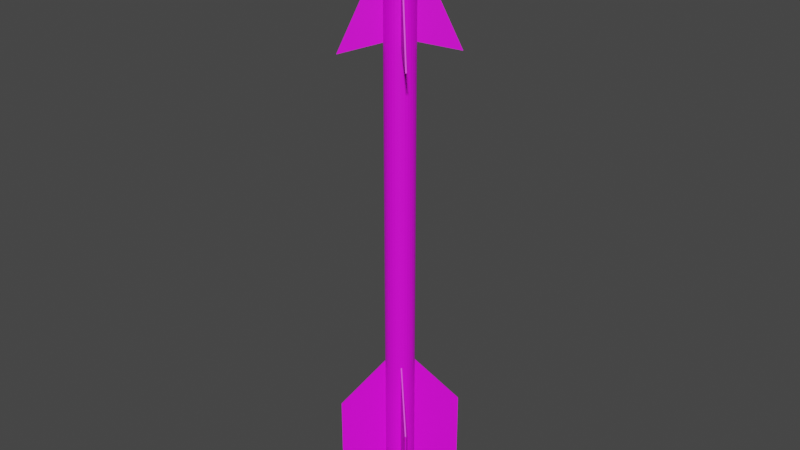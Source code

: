 # Source: MIM-72.blend  (saved by Blender 2.80.75; exported with 4.5.12 LTS)
import bpy
from mathutils import Matrix  # noqa: F401  (used for matrix-valued properties, if any)

bpy.ops.wm.read_factory_settings(use_empty=True)
scene = bpy.context.scene
scene.name = 'Scene'

# ---- collections
col_collection = bpy.data.collections.new('Collection'); scene.collection.children.link(col_collection)

# ---- images (referenced by path relative to the original .blend; pixels are not part of the script)
import os
ASSET_DIR = os.environ.get("B2B_ASSET_DIR", "")  # directory of the original .blend (textures are referenced by path, not embedded)
HERE = os.path.dirname(os.path.abspath(__file__))  # packed textures are extracted next to this script under _unpacked/

def load_image(name, relpath, width, height, colorspace="sRGB"):
    """Load a texture the original file referenced (path relative to the .blend, or extracted next to this script)."""
    p = next((c for c in (os.path.join(HERE, relpath), os.path.join(ASSET_DIR, relpath)) if relpath and os.path.exists(c)), "")
    if p:
        img = bpy.data.images.load(p, check_existing=True)
        img.name = name
    else:  # same state as the original file: an image datablock whose file is absent (Cycles renders it pink)
        img = bpy.data.images.new(name, width, height)
        img.source = "FILE"
        img.filepath = "//" + (relpath or name)
    img.colorspace_settings.name = colorspace
    return img
img_9m14malyutka_png = load_image('9M14Malyutka.png', '9M14Malyutka.png', 1024, 1024, 'sRGB')

# ---- materials (node trees are filled in below, after node groups)
mat_mim_72 = bpy.data.materials.new('MIM-72')
mat_mim_72.use_transparent_shadow = False

# ---- material node trees
mat_mim_72.use_nodes = True; mat_mim_72.node_tree.nodes.clear()
_N = mat_mim_72.node_tree.nodes; _L = mat_mim_72.node_tree.links
n0 = _N.new('ShaderNodeOutputMaterial'); n0.name = 'Material Output'; n0.location = (300, 300)
n1 = _N.new('ShaderNodeBsdfPrincipled'); n1.name = 'Principled BSDF'; n1.location = (10, 300)
n1.distribution = 'GGX'
n1.subsurface_method = 'BURLEY'
n1.inputs[3].default_value = 1.45
n1.inputs[27].default_value = (0.0, 0.0, 0.0, 1.0)
n1.inputs[28].default_value = 1.0
n2 = _N.new('ShaderNodeTexImage'); n2.name = 'Image Texture'; n2.location = (-280, 280)
n2.image = img_9m14malyutka_png
_L.new(n1.outputs[0], n0.inputs[0])
_L.new(n2.outputs[0], n1.inputs[0])
n0.is_active_output = True

# ---- world
world_world = bpy.data.worlds.new('World'); scene.world = world_world
world_world.use_nodes = True; world_world.node_tree.nodes.clear()
_N = world_world.node_tree.nodes; _L = world_world.node_tree.links
n0 = _N.new('ShaderNodeOutputWorld'); n0.name = 'World Output'; n0.location = (300, 300)
n1 = _N.new('ShaderNodeBackground'); n1.name = 'Background'; n1.location = (10, 300)
n1.inputs[0].default_value = (0.05088, 0.05088, 0.05088, 1.0)
_L.new(n1.outputs[0], n0.inputs[0])
n0.is_active_output = True
world_world.color = (0.05088, 0.05088, 0.05088)
world_world.use_sun_shadow = False
world_world.sun_shadow_jitter_overblur = 0.0

# ---- meshes
me_cylinder = bpy.data.meshes.new('Cylinder')
me_cylinder.from_pydata([(-2.541e-07, 1.0, -17.73), (-3.167e-07, 0.8345, 19.35), (0.1951, 0.9808, -17.73), (0.1628, 0.8185, 19.35), (0.3827, 0.9239, -17.73), (0.3194, 0.771, 19.35), (0.5556, 0.8315, -17.73), (0.4636, 0.6939, 19.35), (0.7071, 0.7071, -17.73), (0.5901, 0.5901, 19.35), (0.8315, 0.5556, -17.73), (0.6939, 0.4636, 19.35), (0.9239, 0.3827, -17.73), (0.771, 0.3194, 19.35), (0.9808, 0.1951, -17.73), (0.8185, 0.1628, 19.35), (1.0, -1.177e-06, -17.73), (0.8345, 1.446e-06, 19.35), (0.9808, -0.1951, -17.73), (0.8185, -0.1628, 19.35), (0.9239, -0.3827, -17.73), (0.771, -0.3194, 19.35), (0.8315, -0.5556, -17.73), (0.6939, -0.4636, 19.35), (0.7071, -0.7071, -17.73), (0.5901, -0.5901, 19.35), (0.5556, -0.8315, -17.73), (0.4636, -0.6939, 19.35), (0.3827, -0.9239, -17.73), (0.3194, -0.771, 19.35), (0.1951, -0.9808, -17.73), (0.1628, -0.8185, 19.35), (-5.8e-07, -1.0, -17.73), (-5.292e-07, -0.8345, 19.35), (-0.1951, -0.9808, -17.73), (-0.1628, -0.8185, 19.35), (-0.3827, -0.9239, -17.73), (-0.3194, -0.771, 19.35), (-0.5556, -0.8315, -17.73), (-0.4636, -0.6939, 19.35), (-0.7071, -0.7071, -17.73), (-0.5901, -0.5901, 19.35), (-0.8315, -0.5556, -17.73), (-0.6939, -0.4636, 19.35), (-0.9239, -0.3827, -17.73), (-0.771, -0.3194, 19.35), (-0.9808, -0.1951, -17.73), (-0.8185, -0.1628, 19.35), (-1.0, -2.871e-07, -17.73), (-0.8345, 2.209e-06, 19.35), (-0.9808, 0.1951, -17.73), (-0.8185, 0.1628, 19.35), (-0.9239, 0.3827, -17.73), (-0.771, 0.3194, 19.35), (-0.8315, 0.5556, -17.73), (-0.6939, 0.4636, 19.35), (-0.7071, 0.7071, -17.73), (-0.5901, 0.5901, 19.35), (-0.5556, 0.8315, -17.73), (-0.4636, 0.6939, 19.35), (-0.3827, 0.9239, -17.73), (-0.3194, 0.771, 19.35), (-0.1951, 0.9808, -17.73), (-0.1628, 0.8185, 19.35), (0.1951, 0.9808, 19.35), (-2.541e-07, 1.0, 19.35), (0.3827, 0.9239, 19.35), (0.5556, 0.8315, 19.35), (0.7071, 0.7071, 19.35), (0.8315, 0.5556, 19.35), (0.9239, 0.3827, 19.35), (0.9808, 0.1951, 19.35), (1.0, 1.471e-06, 19.35), (0.9808, -0.1951, 19.35), (0.9239, -0.3827, 19.35), (0.8315, -0.5556, 19.35), (0.7071, -0.7071, 19.35), (0.5556, -0.8315, 19.35), (0.3827, -0.9239, 19.35), (0.1951, -0.9808, 19.35), (-5.8e-07, -1.0, 19.35), (-0.1951, -0.9808, 19.35), (-0.3827, -0.9239, 19.35), (-0.5556, -0.8315, 19.35), (-0.7071, -0.7071, 19.35), (-0.8315, -0.5556, 19.35), (-0.9239, -0.3827, 19.35), (-0.9808, -0.1951, 19.35), (-1.0, 2.361e-06, 19.35), (-0.9808, 0.1951, 19.35), (-0.9239, 0.3827, 19.35), (-0.8315, 0.5556, 19.35), (-0.7071, 0.7071, 19.35), (-0.5556, 0.8315, 19.35), (-0.3827, 0.9239, 19.35), (-0.1951, 0.9808, 19.35), (0.08059, 0.4051, 16.45), (-2.735e-07, 0.4131, 16.45), (0.1581, 0.3816, 16.45), (0.2295, 0.3435, 16.45), (0.2921, 0.2921, 16.45), (0.3435, 0.2295, 16.45), (0.3816, 0.1581, 16.45), (0.4051, 0.08059, 16.45), (0.4131, 1.373e-06, 16.45), (0.4051, -0.08059, 16.45), (0.3816, -0.1581, 16.45), (0.3435, -0.2295, 16.45), (0.2921, -0.2921, 16.45), (0.2295, -0.3435, 16.45), (0.1581, -0.3816, 16.45), (0.08059, -0.4051, 16.45), (-2.873e-07, -0.4131, 16.45), (-0.08059, -0.4051, 16.45), (-0.1581, -0.3816, 16.45), (-0.2295, -0.3435, 16.45), (-0.2921, -0.2921, 16.45), (-0.3435, -0.2295, 16.45), (-0.3816, -0.1581, 16.45), (-0.4051, -0.08059, 16.45), (-0.4131, 1.821e-06, 16.45), (-0.4051, 0.08059, 16.45), (-0.3816, 0.1581, 16.45), (-0.3435, 0.2295, 16.45), (-0.2921, 0.2921, 16.45), (-0.2295, 0.3435, 16.45), (-0.1581, 0.3816, 16.45), (-0.08059, 0.4051, 16.45), (0.1628, 0.8185, 16.45), (-1.521e-07, 0.8345, 16.45), (0.3194, 0.771, 16.45), (0.4636, 0.6939, 16.45), (0.5901, 0.5901, 16.45), (0.6939, 0.4636, 16.45), (0.771, 0.3194, 16.45), (0.8185, 0.1628, 16.45), (0.8345, 1.449e-06, 16.45), (0.8185, -0.1628, 16.45), (0.771, -0.3194, 16.45), (0.6939, -0.4636, 16.45), (0.5901, -0.5901, 16.45), (0.4636, -0.6939, 16.45), (0.3194, -0.771, 16.45), (0.1628, -0.8185, 16.45), (-3.646e-07, -0.8345, 16.45), (-0.1628, -0.8185, 16.45), (-0.3194, -0.771, 16.45), (-0.4636, -0.6939, 16.45), (-0.5901, -0.5901, 16.45), (-0.6939, -0.4636, 16.45), (-0.771, -0.3194, 16.45), (-0.8185, -0.1628, 16.45), (-0.8345, 2.212e-06, 16.45), (-0.8185, 0.1628, 16.45), (-0.771, 0.3194, 16.45), (-0.6939, 0.4636, 16.45), (-0.5901, 0.5901, 16.45), (-0.4636, 0.6939, 16.45), (-0.3194, 0.771, 16.45), (-0.1628, 0.8185, 16.45), (0.1419, 0.7136, 19.3), (2.1e-06, 0.7276, 19.3), (0.2784, 0.6722, 19.3), (0.4042, 0.6049, 19.3), (0.5145, 0.5145, 19.3), (0.6049, 0.4042, 19.3), (0.6722, 0.2784, 19.3), (0.7136, 0.1419, 19.3), (0.7276, 1.248e-06, 19.3), (0.7136, -0.1419, 19.3), (0.6722, -0.2784, 19.3), (0.6049, -0.4042, 19.3), (0.5145, -0.5145, 19.3), (0.4042, -0.6049, 19.3), (0.2784, -0.6722, 19.3), (0.1419, -0.7136, 19.3), (2.127e-06, -0.7276, 19.3), (-0.1419, -0.7136, 19.3), (-0.2784, -0.6722, 19.3), (-0.4042, -0.6049, 19.3), (-0.5145, -0.5145, 19.3), (-0.6049, -0.4042, 19.3), (-0.6722, -0.2784, 19.3), (-0.7136, -0.1419, 19.3), (-0.7276, 2.023e-06, 19.3), (-0.7136, 0.1419, 19.3), (-0.6722, 0.2784, 19.3), (-0.6049, 0.4042, 19.3), (-0.5145, 0.5145, 19.3), (-0.4042, 0.6049, 19.3), (-0.2784, 0.6722, 19.3), (-0.1419, 0.7136, 19.3), (0.1534, 0.7714, 19.3), (2.146e-06, 0.7865, 19.3), (0.301, 0.7267, 19.3), (0.437, 0.654, 19.3), (0.5562, 0.5562, 19.3), (0.654, 0.437, 19.3), (0.7267, 0.301, 19.3), (0.7714, 0.1534, 19.3), (0.7865, 1.245e-06, 19.3), (0.7714, -0.1534, 19.3), (0.7267, -0.301, 19.3), (0.654, -0.437, 19.3), (0.5562, -0.5562, 19.3), (0.437, -0.654, 19.3), (0.301, -0.7267, 19.3), (0.1534, -0.7714, 19.3), (2.12e-06, -0.7865, 19.3), (-0.1534, -0.7714, 19.3), (-0.301, -0.7267, 19.3), (-0.437, -0.654, 19.3), (-0.5562, -0.5562, 19.3), (-0.654, -0.437, 19.3), (-0.7267, -0.301, 19.3), (-0.7714, -0.1534, 19.3), (-0.7865, 2.097e-06, 19.3), (-0.7714, 0.1534, 19.3), (-0.7267, 0.301, 19.3), (-0.654, 0.437, 19.3), (-0.5562, 0.5562, 19.3), (-0.437, 0.654, 19.3), (-0.301, 0.7267, 19.3), (-0.1534, 0.7714, 19.3), (0.09178, 0.4614, 17.59), (4.201e-07, 0.4704, 17.59), (0.18, 0.4346, 17.59), (0.2614, 0.3912, 17.59), (0.3327, 0.3327, 17.59), (0.3912, 0.2614, 17.59), (0.4346, 0.18, 17.59), (0.4614, 0.09178, 17.59), (0.4704, 1.342e-06, 17.59), (0.4614, -0.09178, 17.59), (0.4346, -0.18, 17.59), (0.3912, -0.2614, 17.59), (0.3327, -0.3327, 17.59), (0.2614, -0.3912, 17.59), (0.18, -0.4346, 17.59), (0.09178, -0.4614, 17.59), (4.376e-07, -0.4704, 17.59), (-0.09178, -0.4614, 17.59), (-0.18, -0.4346, 17.59), (-0.2614, -0.3912, 17.59), (-0.3327, -0.3327, 17.59), (-0.3912, -0.2614, 17.59), (-0.4346, -0.18, 17.59), (-0.4614, -0.09178, 17.59), (-0.4704, 1.843e-06, 17.59), (-0.4614, 0.09178, 17.59), (-0.4346, 0.18, 17.59), (-0.3912, 0.2614, 17.59), (-0.3327, 0.3327, 17.59), (-0.2614, 0.3912, 17.59), (-0.18, 0.4346, 17.59), (-0.09178, 0.4614, 17.59), (-1.017e-06, 0.5722, -20.36), (0.1116, 0.5612, -20.36), (0.219, 0.5286, -20.36), (0.3179, 0.4758, -20.36), (0.4046, 0.4046, -20.36), (0.4758, 0.3179, -20.36), (0.5286, 0.219, -20.36), (0.5612, 0.1116, -20.36), (0.5722, -1.088e-06, -20.36), (0.5612, -0.1116, -20.36), (0.5286, -0.219, -20.36), (0.4758, -0.3179, -20.36), (0.4046, -0.4046, -20.36), (0.3179, -0.4758, -20.36), (0.219, -0.5286, -20.36), (0.1116, -0.5612, -20.36), (-1.204e-06, -0.5722, -20.36), (-0.1116, -0.5612, -20.36), (-0.219, -0.5286, -20.36), (-0.3179, -0.4758, -20.36), (-0.4046, -0.4046, -20.36), (-0.4758, -0.3179, -20.36), (-0.5286, -0.219, -20.36), (-0.5612, -0.1116, -20.36), (-0.5722, -5.788e-07, -20.36), (-0.5612, 0.1116, -20.36), (-0.5286, 0.219, -20.36), (-0.4758, 0.3179, -20.36), (-0.4046, 0.4046, -20.36), (-0.3179, 0.4758, -20.36), (-0.219, 0.5286, -20.36), (-0.1116, 0.5612, -20.36), (-1.82e-06, 0.4731, -20.64), (0.09229, 0.464, -20.64), (0.181, 0.4371, -20.64), (0.2628, 0.3934, -20.64), (0.3345, 0.3345, -20.64), (0.3934, 0.2628, -20.64), (0.4371, 0.181, -20.64), (0.464, 0.09229, -20.64), (0.4731, -1.07e-06, -20.64), (0.464, -0.09229, -20.64), (0.4371, -0.181, -20.64), (0.3934, -0.2628, -20.64), (0.3345, -0.3345, -20.64), (0.2628, -0.3934, -20.64), (0.181, -0.4371, -20.64), (0.09229, -0.464, -20.64), (-1.974e-06, -0.4731, -20.64), (-0.0923, -0.464, -20.64), (-0.181, -0.4371, -20.64), (-0.2628, -0.3934, -20.64), (-0.3345, -0.3345, -20.64), (-0.3934, -0.2628, -20.64), (-0.4371, -0.181, -20.64), (-0.464, -0.09229, -20.64), (-0.4731, -6.485e-07, -20.64), (-0.464, 0.09229, -20.64), (-0.4371, 0.181, -20.64), (-0.3934, 0.2628, -20.64), (-0.3345, 0.3345, -20.64), (-0.2628, 0.3934, -20.64), (-0.181, 0.4371, -20.64), (-0.09229, 0.464, -20.64), (-1.01e-06, 0.3475, -20.83), (0.06778, 0.3408, -20.83), (0.133, 0.321, -20.83), (0.193, 0.2889, -20.83), (0.2457, 0.2457, -20.83), (0.2889, 0.193, -20.83), (0.321, 0.133, -20.83), (0.3408, 0.06778, -20.83), (0.3475, -1.049e-06, -20.83), (0.3408, -0.06779, -20.83), (0.321, -0.133, -20.83), (0.2889, -0.193, -20.83), (0.2457, -0.2457, -20.83), (0.193, -0.2889, -20.83), (0.133, -0.321, -20.83), (0.06778, -0.3408, -20.83), (-1.123e-06, -0.3475, -20.83), (-0.06779, -0.3408, -20.83), (-0.133, -0.321, -20.83), (-0.193, -0.2889, -20.83), (-0.2457, -0.2457, -20.83), (-0.2889, -0.193, -20.83), (-0.321, -0.133, -20.83), (-0.3408, -0.06779, -20.83), (-0.3475, -7.4e-07, -20.83), (-0.3408, 0.06778, -20.83), (-0.321, 0.133, -20.83), (-0.2889, 0.193, -20.83), (-0.2457, 0.2457, -20.83), (-0.193, 0.2889, -20.83), (-0.133, 0.321, -20.83), (-0.06779, 0.3408, -20.83), (-1.004e-06, 0.2172, -20.91), (0.04237, 0.213, -20.91), (0.08312, 0.2007, -20.91), (0.1207, 0.1806, -20.91), (0.1536, 0.1536, -20.91), (0.1806, 0.1207, -20.91), (0.2007, 0.08312, -20.91), (0.213, 0.04237, -20.91), (0.2172, -1.024e-06, -20.91), (0.213, -0.04238, -20.91), (0.2007, -0.08312, -20.91), (0.1806, -0.1207, -20.91), (0.1536, -0.1536, -20.91), (0.1207, -0.1806, -20.91), (0.08312, -0.2007, -20.91), (0.04237, -0.213, -20.91), (-1.075e-06, -0.2172, -20.91), (-0.04238, -0.213, -20.91), (-0.08312, -0.2007, -20.91), (-0.1207, -0.1806, -20.91), (-0.1536, -0.1536, -20.91), (-0.1806, -0.1207, -20.91), (-0.2007, -0.08312, -20.91), (-0.213, -0.04238, -20.91), (-0.2172, -8.31e-07, -20.91), (-0.213, 0.04237, -20.91), (-0.2007, 0.08312, -20.91), (-0.1806, 0.1207, -20.91), (-0.1536, 0.1536, -20.91), (-0.1207, 0.1806, -20.91), (-0.08312, 0.2007, -20.91), (-0.04238, 0.213, -20.91), (-9.957e-07, -9.623e-07, -20.95), (-0.9896, -0.04386, 9.429), (-4.025, -0.04386, 12.81), (-0.9896, -0.04386, 18.54), (-4.025, -0.04386, 18.54), (-0.9896, 0.04386, 9.429), (-4.025, 0.04386, 12.81), (-0.9896, 0.04386, 18.54), (-4.025, 0.04386, 18.54), (0.9896, -0.04386, 9.429), (4.025, -0.04386, 12.81), (0.9897, -0.04386, 18.54), (4.025, -0.04386, 18.54), (0.9896, 0.04386, 9.429), (4.025, 0.04386, 12.81), (0.9897, 0.04386, 18.54), (4.025, 0.04386, 18.54), (0.04386, -0.9896, 9.429), (0.04386, -4.025, 12.81), (0.04386, -0.9896, 18.54), (0.04386, -4.025, 18.54), (-0.04386, -0.9896, 9.429), (-0.04386, -4.025, 12.81), (-0.04385, -0.9896, 18.54), (-0.04385, -4.025, 18.54), (0.04386, 0.9896, 9.429), (0.04386, 4.025, 12.81), (0.04386, 0.9896, 18.54), (0.04386, 4.025, 18.54), (-0.04386, 0.9896, 9.429), (-0.04386, 4.025, 12.81), (-0.04385, 0.9896, 18.54), (-0.04385, 4.025, 18.54), (0.04414, -3.743, -12.2), (0.04414, -0.9716, -12.84), (0.04414, -0.9716, -17.73), (-0.04414, -3.743, -12.2), (-0.04414, -0.9716, -12.84), (-0.04414, -0.9716, -17.73), (0.04414, -1.293, -17.6), (-0.04414, -1.293, -17.6), (0.04414, 3.743, -12.2), (0.04414, 0.9716, -12.84), (0.04414, 0.9716, -17.73), (-0.04414, 3.743, -12.2), (-0.04414, 0.9716, -12.84), (-0.04414, 0.9716, -17.73), (0.04414, 1.293, -17.6), (-0.04414, 1.293, -17.6), (-3.743, -0.04414, -12.2), (-0.9716, -0.04414, -12.84), (-0.9716, -0.04414, -17.73), (-3.743, 0.04414, -12.2), (-0.9716, 0.04414, -12.84), (-0.9716, 0.04414, -17.73), (-1.293, -0.04414, -17.6), (-1.293, 0.04414, -17.6), (3.743, -0.04413, -12.2), (0.9716, -0.04414, -12.84), (0.9716, -0.04414, -17.73), (3.743, 0.04414, -12.2), (0.9716, 0.04414, -12.84), (0.9716, 0.04414, -17.73), (1.293, -0.04414, -17.6), (1.293, 0.04414, -17.6), (-2.541e-07, 1.0, 0.8091), (0.1951, 0.9808, 0.8091), (0.3827, 0.9239, 0.8091), (0.5556, 0.8315, 0.8091), (0.7071, 0.7071, 0.8091), (0.8315, 0.5556, 0.8091), (0.9239, 0.3827, 0.8091), (0.9808, 0.1951, 0.8091), (1.0, 1.469e-07, 0.8091), (0.9808, -0.1951, 0.8091), (0.9239, -0.3827, 0.8091), (0.8315, -0.5556, 0.8091), (0.7071, -0.7071, 0.8091), (0.5556, -0.8315, 0.8091), (0.3827, -0.9239, 0.8091), (0.1951, -0.9808, 0.8091), (-5.8e-07, -1.0, 0.8091), (-0.1951, -0.9808, 0.8091), (-0.3827, -0.9239, 0.8091), (-0.5556, -0.8315, 0.8091), (-0.7071, -0.7071, 0.8091), (-0.8315, -0.5556, 0.8091), (-0.9239, -0.3827, 0.8091), (-0.9808, -0.1951, 0.8091), (-1.0, 1.037e-06, 0.8091), (-0.9808, 0.1951, 0.8091), (-0.9239, 0.3827, 0.8091), (-0.8315, 0.5556, 0.8091), (-0.7071, 0.7071, 0.8091), (-0.5556, 0.8315, 0.8091), (-0.3827, 0.9239, 0.8091), (-0.1951, 0.9808, 0.8091), (0.1951, 0.9808, -8.46), (0.3827, 0.9239, -8.46), (0.5556, 0.8315, -8.46), (0.7071, 0.7071, -8.46), (0.8315, 0.5556, -8.46), (0.9239, 0.3827, -8.46), (0.9808, 0.1951, -8.46), (1.0, -5.152e-07, -8.46), (0.9808, -0.1951, -8.46), (0.9239, -0.3827, -8.46), (0.8315, -0.5556, -8.46), (0.7071, -0.7071, -8.46), (0.5556, -0.8315, -8.46), (0.3827, -0.9239, -8.46), (0.1951, -0.9808, -8.46), (-5.8e-07, -1.0, -8.46), (-0.1951, -0.9808, -8.46), (-0.3827, -0.9239, -8.46), (-0.5556, -0.8315, -8.46), (-0.7071, -0.7071, -8.46), (-0.8315, -0.5556, -8.46), (-0.9239, -0.3827, -8.46), (-0.9808, -0.1951, -8.46), (-1.0, 3.749e-07, -8.46), (-0.9808, 0.1951, -8.46), (-0.9239, 0.3827, -8.46), (-0.8315, 0.5556, -8.46), (-0.7071, 0.7071, -8.46), (-0.5556, 0.8315, -8.46), (-0.3827, 0.9239, -8.46), (-0.1951, 0.9808, -8.46), (-2.541e-07, 1.0, -8.46), (0.1951, 0.9808, -13.09), (0.3827, 0.9239, -13.09), (0.5556, 0.8315, -13.09), (0.7071, 0.7071, -13.09), (0.8315, 0.5556, -13.09), (0.9239, 0.3827, -13.09), (0.9808, 0.1951, -13.09), (1.0, -8.462e-07, -13.09), (0.9808, -0.1951, -13.09), (0.9239, -0.3827, -13.09), (0.8315, -0.5556, -13.09), (0.7071, -0.7071, -13.09), (0.5556, -0.8315, -13.09), (0.3827, -0.9239, -13.09), (0.1951, -0.9808, -13.09), (-5.8e-07, -1.0, -13.09), (-0.1951, -0.9808, -13.09), (-0.3827, -0.9239, -13.09), (-0.5556, -0.8315, -13.09), (-0.7071, -0.7071, -13.09), (-0.8315, -0.5556, -13.09), (-0.9239, -0.3827, -13.09), (-0.9808, -0.1951, -13.09), (-1.0, 4.388e-08, -13.09), (-0.9808, 0.1951, -13.09), (-0.9239, 0.3827, -13.09), (-0.8315, 0.5556, -13.09), (-0.7071, 0.7071, -13.09), (-0.5556, 0.8315, -13.09), (-0.3827, 0.9239, -13.09), (-0.1951, 0.9808, -13.09), (-2.541e-07, 1.0, -13.09), (-2.541e-07, 1.0, -11.84), (0.1951, 0.9808, -11.84), (0.3827, 0.9239, -11.84), (0.5556, 0.8315, -11.84), (0.7071, 0.7071, -11.84), (0.8315, 0.5556, -11.84), (0.9239, 0.3827, -11.84), (0.9808, 0.1951, -11.84), (1.0, -7.568e-07, -11.84), (0.9808, -0.1951, -11.84), (0.9239, -0.3827, -11.84), (0.8315, -0.5556, -11.84), (0.7071, -0.7071, -11.84), (0.5556, -0.8315, -11.84), (0.3827, -0.9239, -11.84), (0.1951, -0.9808, -11.84), (-5.8e-07, -1.0, -11.84), (-0.1951, -0.9808, -11.84), (-0.3827, -0.9239, -11.84), (-0.5556, -0.8315, -11.84), (-0.7071, -0.7071, -11.84), (-0.8315, -0.5556, -11.84), (-0.9239, -0.3827, -11.84), (-0.9808, -0.1951, -11.84), (-1.0, 1.333e-07, -11.84), (-0.9808, 0.1951, -11.84), (-0.9239, 0.3827, -11.84), (-0.8315, 0.5556, -11.84), (-0.7071, 0.7071, -11.84), (-0.5556, 0.8315, -11.84), (-0.3827, 0.9239, -11.84), (-0.1951, 0.9808, -11.84), (-2.541e-07, 1.0, -9.993), (0.1951, 0.9808, -9.993), (0.3827, 0.9239, -9.993), (0.5556, 0.8315, -9.993), (0.7071, 0.7071, -9.993), (0.8315, 0.5556, -9.993), (0.9239, 0.3827, -9.993), (0.9808, 0.1951, -9.993), (1.0, -6.247e-07, -9.993), (0.9808, -0.1951, -9.993), (0.9239, -0.3827, -9.993), (0.8315, -0.5556, -9.993), (0.7071, -0.7071, -9.993), (0.5556, -0.8315, -9.993), (0.3827, -0.9239, -9.993), (0.1951, -0.9808, -9.993), (-5.8e-07, -1.0, -9.993), (-0.1951, -0.9808, -9.993), (-0.3827, -0.9239, -9.993), (-0.5556, -0.8315, -9.993), (-0.7071, -0.7071, -9.993), (-0.8315, -0.5556, -9.993), (-0.9239, -0.3827, -9.993), (-0.9808, -0.1951, -9.993), (-1.0, 2.654e-07, -9.993), (-0.9808, 0.1951, -9.993), (-0.9239, 0.3827, -9.993), (-0.8315, 0.5556, -9.993), (-0.7071, 0.7071, -9.993), (-0.5556, 0.8315, -9.993), (-0.3827, 0.9239, -9.993), (-0.1951, 0.9808, -9.993), (0.1951, 0.9808, -10.92), (0.3827, 0.9239, -10.92), (0.5556, 0.8315, -10.92), (0.7071, 0.7071, -10.92), (0.8315, 0.5556, -10.92), (0.9239, 0.3827, -10.92), (0.9808, 0.1951, -10.92), (1.0, -6.907e-07, -10.92), (0.9808, -0.1951, -10.92), (0.9239, -0.3827, -10.92), (0.8315, -0.5556, -10.92), (0.7071, -0.7071, -10.92), (0.5556, -0.8315, -10.92), (0.3827, -0.9239, -10.92), (0.1951, -0.9808, -10.92), (-5.8e-07, -1.0, -10.92), (-0.1951, -0.9808, -10.92), (-0.3827, -0.9239, -10.92), (-0.5556, -0.8315, -10.92), (-0.7071, -0.7071, -10.92), (-0.8315, -0.5556, -10.92), (-0.9239, -0.3827, -10.92), (-0.9808, -0.1951, -10.92), (-1.0, 1.994e-07, -10.92), (-0.9808, 0.1951, -10.92), (-0.9239, 0.3827, -10.92), (-0.8315, 0.5556, -10.92), (-0.7071, 0.7071, -10.92), (-0.5556, 0.8315, -10.92), (-0.3827, 0.9239, -10.92), (-0.1951, 0.9808, -10.92), (-2.541e-07, 1.0, -10.92)], [], [(449, 65, 64, 450), (450, 64, 66, 451), (451, 66, 67, 452), (452, 67, 68, 453), (453, 68, 69, 454), (454, 69, 70, 455), (455, 70, 71, 456), (456, 71, 72, 457), (457, 72, 73, 458), (458, 73, 74, 459), (459, 74, 75, 460), (460, 75, 76, 461), (461, 76, 77, 462), (462, 77, 78, 463), (463, 78, 79, 464), (464, 79, 80, 465), (465, 80, 81, 466), (466, 81, 82, 467), (467, 82, 83, 468), (468, 83, 84, 469), (469, 84, 85, 470), (470, 85, 86, 471), (471, 86, 87, 472), (472, 87, 88, 473), (473, 88, 89, 474), (474, 89, 90, 475), (475, 90, 91, 476), (476, 91, 92, 477), (477, 92, 93, 478), (478, 93, 94, 479), (13, 11, 133, 134), (479, 94, 95, 480), (480, 95, 65, 449), (1, 3, 64, 65), (3, 5, 66, 64), (5, 7, 67, 66), (7, 9, 68, 67), (9, 11, 69, 68), (11, 13, 70, 69), (13, 15, 71, 70), (15, 17, 72, 71), (17, 19, 73, 72), (19, 21, 74, 73), (21, 23, 75, 74), (23, 25, 76, 75), (25, 27, 77, 76), (27, 29, 78, 77), (29, 31, 79, 78), (31, 33, 80, 79), (33, 35, 81, 80), (35, 37, 82, 81), (37, 39, 83, 82), (39, 41, 84, 83), (41, 43, 85, 84), (43, 45, 86, 85), (45, 47, 87, 86), (47, 49, 88, 87), (49, 51, 89, 88), (51, 53, 90, 89), (53, 55, 91, 90), (55, 57, 92, 91), (57, 59, 93, 92), (59, 61, 94, 93), (61, 63, 95, 94), (63, 1, 65, 95), (108, 107, 203, 204), (41, 39, 147, 148), (15, 13, 134, 135), (43, 41, 148, 149), (17, 15, 135, 136), (45, 43, 149, 150), (19, 17, 136, 137), (47, 45, 150, 151), (21, 19, 137, 138), (49, 47, 151, 152), (23, 21, 138, 139), (51, 49, 152, 153), (25, 23, 139, 140), (53, 51, 153, 154), (27, 25, 140, 141), (55, 53, 154, 155), (29, 27, 141, 142), (3, 1, 129, 128), (57, 55, 155, 156), (31, 29, 142, 143), (5, 3, 128, 130), (59, 57, 156, 157), (33, 31, 143, 144), (7, 5, 130, 131), (61, 59, 157, 158), (35, 33, 144, 145), (9, 7, 131, 132), (63, 61, 158, 159), (37, 35, 145, 146), (11, 9, 132, 133), (1, 63, 159, 129), (39, 37, 146, 147), (97, 96, 128, 129), (96, 98, 130, 128), (98, 99, 131, 130), (99, 100, 132, 131), (100, 101, 133, 132), (101, 102, 134, 133), (102, 103, 135, 134), (103, 104, 136, 135), (104, 105, 137, 136), (105, 106, 138, 137), (106, 107, 139, 138), (107, 108, 140, 139), (108, 109, 141, 140), (109, 110, 142, 141), (110, 111, 143, 142), (111, 112, 144, 143), (112, 113, 145, 144), (113, 114, 146, 145), (114, 115, 147, 146), (115, 116, 148, 147), (116, 117, 149, 148), (117, 118, 150, 149), (118, 119, 151, 150), (119, 120, 152, 151), (120, 121, 153, 152), (121, 122, 154, 153), (122, 123, 155, 154), (123, 124, 156, 155), (124, 125, 157, 156), (125, 126, 158, 157), (126, 127, 159, 158), (127, 97, 129, 159), (178, 177, 241, 242), (122, 121, 217, 218), (109, 108, 204, 205), (123, 122, 218, 219), (110, 109, 205, 206), (96, 97, 193, 192), (124, 123, 219, 220), (111, 110, 206, 207), (98, 96, 192, 194), (125, 124, 220, 221), (112, 111, 207, 208), (99, 98, 194, 195), (126, 125, 221, 222), (113, 112, 208, 209), (100, 99, 195, 196), (127, 126, 222, 223), (114, 113, 209, 210), (101, 100, 196, 197), (97, 127, 223, 193), (115, 114, 210, 211), (102, 101, 197, 198), (116, 115, 211, 212), (103, 102, 198, 199), (117, 116, 212, 213), (104, 103, 199, 200), (118, 117, 213, 214), (105, 104, 200, 201), (119, 118, 214, 215), (106, 105, 201, 202), (120, 119, 215, 216), (107, 106, 202, 203), (121, 120, 216, 217), (161, 160, 192, 193), (160, 162, 194, 192), (162, 163, 195, 194), (163, 164, 196, 195), (164, 165, 197, 196), (165, 166, 198, 197), (166, 167, 199, 198), (167, 168, 200, 199), (168, 169, 201, 200), (169, 170, 202, 201), (170, 171, 203, 202), (171, 172, 204, 203), (172, 173, 205, 204), (173, 174, 206, 205), (174, 175, 207, 206), (175, 176, 208, 207), (176, 177, 209, 208), (177, 178, 210, 209), (178, 179, 211, 210), (179, 180, 212, 211), (180, 181, 213, 212), (181, 182, 214, 213), (182, 183, 215, 214), (183, 184, 216, 215), (184, 185, 217, 216), (185, 186, 218, 217), (186, 187, 219, 218), (187, 188, 220, 219), (188, 189, 221, 220), (189, 190, 222, 221), (190, 191, 223, 222), (191, 161, 193, 223), (224, 225, 255, 254, 253, 252, 251, 250, 249, 248, 247, 246, 245, 244, 243, 242, 241, 240, 239, 238, 237, 236, 235, 234, 233, 232, 231, 230, 229, 228, 227, 226), (165, 164, 228, 229), (161, 191, 255, 225), (179, 178, 242, 243), (166, 165, 229, 230), (180, 179, 243, 244), (167, 166, 230, 231), (181, 180, 244, 245), (168, 167, 231, 232), (182, 181, 245, 246), (169, 168, 232, 233), (183, 182, 246, 247), (170, 169, 233, 234), (184, 183, 247, 248), (171, 170, 234, 235), (185, 184, 248, 249), (172, 171, 235, 236), (186, 185, 249, 250), (173, 172, 236, 237), (187, 186, 250, 251), (174, 173, 237, 238), (160, 161, 225, 224), (188, 187, 251, 252), (175, 174, 238, 239), (162, 160, 224, 226), (189, 188, 252, 253), (176, 175, 239, 240), (163, 162, 226, 227), (190, 189, 253, 254), (177, 176, 240, 241), (164, 163, 227, 228), (191, 190, 254, 255), (8, 10, 261, 260), (271, 272, 304, 303), (26, 28, 270, 269), (44, 46, 279, 278), (0, 2, 257, 256), (62, 0, 256, 287), (18, 20, 266, 265), (36, 38, 275, 274), (54, 56, 284, 283), (10, 12, 262, 261), (28, 30, 271, 270), (46, 48, 280, 279), (2, 4, 258, 257), (20, 22, 267, 266), (38, 40, 276, 275), (56, 58, 285, 284), (12, 14, 263, 262), (30, 32, 272, 271), (48, 50, 281, 280), (4, 6, 259, 258), (22, 24, 268, 267), (40, 42, 277, 276), (58, 60, 286, 285), (14, 16, 264, 263), (32, 34, 273, 272), (50, 52, 282, 281), (6, 8, 260, 259), (24, 26, 269, 268), (42, 44, 278, 277), (60, 62, 287, 286), (16, 18, 265, 264), (34, 36, 274, 273), (52, 54, 283, 282), (306, 307, 339, 338), (258, 259, 291, 290), (285, 286, 318, 317), (272, 273, 305, 304), (259, 260, 292, 291), (286, 287, 319, 318), (273, 274, 306, 305), (260, 261, 293, 292), (287, 256, 288, 319), (274, 275, 307, 306), (261, 262, 294, 293), (275, 276, 308, 307), (262, 263, 295, 294), (276, 277, 309, 308), (263, 264, 296, 295), (277, 278, 310, 309), (264, 265, 297, 296), (278, 279, 311, 310), (265, 266, 298, 297), (279, 280, 312, 311), (266, 267, 299, 298), (280, 281, 313, 312), (267, 268, 300, 299), (281, 282, 314, 313), (268, 269, 301, 300), (282, 283, 315, 314), (269, 270, 302, 301), (256, 257, 289, 288), (283, 284, 316, 315), (270, 271, 303, 302), (257, 258, 290, 289), (284, 285, 317, 316), (341, 342, 374, 373), (293, 294, 326, 325), (307, 308, 340, 339), (294, 295, 327, 326), (308, 309, 341, 340), (295, 296, 328, 327), (309, 310, 342, 341), (296, 297, 329, 328), (310, 311, 343, 342), (297, 298, 330, 329), (311, 312, 344, 343), (298, 299, 331, 330), (312, 313, 345, 344), (299, 300, 332, 331), (313, 314, 346, 345), (300, 301, 333, 332), (314, 315, 347, 346), (301, 302, 334, 333), (288, 289, 321, 320), (315, 316, 348, 347), (302, 303, 335, 334), (289, 290, 322, 321), (316, 317, 349, 348), (303, 304, 336, 335), (290, 291, 323, 322), (317, 318, 350, 349), (304, 305, 337, 336), (291, 292, 324, 323), (318, 319, 351, 350), (305, 306, 338, 337), (292, 293, 325, 324), (319, 288, 320, 351), (376, 377, 384), (328, 329, 361, 360), (342, 343, 375, 374), (329, 330, 362, 361), (343, 344, 376, 375), (330, 331, 363, 362), (344, 345, 377, 376), (331, 332, 364, 363), (345, 346, 378, 377), (332, 333, 365, 364), (346, 347, 379, 378), (333, 334, 366, 365), (320, 321, 353, 352), (347, 348, 380, 379), (334, 335, 367, 366), (321, 322, 354, 353), (348, 349, 381, 380), (335, 336, 368, 367), (322, 323, 355, 354), (349, 350, 382, 381), (336, 337, 369, 368), (323, 324, 356, 355), (350, 351, 383, 382), (337, 338, 370, 369), (324, 325, 357, 356), (351, 320, 352, 383), (338, 339, 371, 370), (325, 326, 358, 357), (339, 340, 372, 371), (326, 327, 359, 358), (340, 341, 373, 372), (327, 328, 360, 359), (363, 364, 384), (377, 378, 384), (364, 365, 384), (378, 379, 384), (365, 366, 384), (352, 353, 384), (379, 380, 384), (366, 367, 384), (353, 354, 384), (380, 381, 384), (367, 368, 384), (354, 355, 384), (381, 382, 384), (368, 369, 384), (355, 356, 384), (382, 383, 384), (369, 370, 384), (356, 357, 384), (383, 352, 384), (370, 371, 384), (357, 358, 384), (371, 372, 384), (358, 359, 384), (372, 373, 384), (359, 360, 384), (373, 374, 384), (360, 361, 384), (374, 375, 384), (361, 362, 384), (375, 376, 384), (362, 363, 384), (385, 387, 388, 386), (387, 391, 392, 388), (391, 389, 390, 392), (389, 385, 386, 390), (392, 390, 386, 388), (393, 394, 396, 395), (395, 396, 400, 399), (399, 400, 398, 397), (397, 398, 394, 393), (400, 396, 394, 398), (401, 403, 404, 402), (403, 407, 408, 404), (407, 405, 406, 408), (405, 401, 402, 406), (408, 406, 402, 404), (409, 410, 412, 411), (411, 412, 416, 415), (415, 416, 414, 413), (413, 414, 410, 409), (416, 412, 410, 414), (421, 420, 417, 418), (422, 419, 423, 424), (417, 420, 424, 423), (417, 423, 419, 418), (422, 424, 420, 421), (429, 426, 425, 428), (430, 432, 431, 427), (425, 431, 432, 428), (425, 426, 427, 431), (430, 429, 428, 432), (437, 436, 433, 434), (438, 435, 439, 440), (433, 436, 440, 439), (433, 439, 435, 434), (438, 440, 436, 437), (445, 442, 441, 444), (446, 448, 447, 443), (441, 447, 448, 444), (441, 442, 443, 447), (446, 445, 444, 448), (511, 480, 449, 512), (510, 479, 480, 511), (509, 478, 479, 510), (508, 477, 478, 509), (507, 476, 477, 508), (506, 475, 476, 507), (505, 474, 475, 506), (504, 473, 474, 505), (503, 472, 473, 504), (502, 471, 472, 503), (501, 470, 471, 502), (500, 469, 470, 501), (499, 468, 469, 500), (498, 467, 468, 499), (497, 466, 467, 498), (496, 465, 466, 497), (495, 464, 465, 496), (494, 463, 464, 495), (493, 462, 463, 494), (492, 461, 462, 493), (491, 460, 461, 492), (490, 459, 460, 491), (489, 458, 459, 490), (488, 457, 458, 489), (487, 456, 457, 488), (486, 455, 456, 487), (485, 454, 455, 486), (484, 453, 454, 485), (483, 452, 453, 484), (482, 451, 452, 483), (481, 450, 451, 482), (512, 449, 450, 481), (577, 512, 481, 578), (578, 481, 482, 579), (579, 482, 483, 580), (580, 483, 484, 581), (581, 484, 485, 582), (582, 485, 486, 583), (583, 486, 487, 584), (584, 487, 488, 585), (585, 488, 489, 586), (586, 489, 490, 587), (587, 490, 491, 588), (588, 491, 492, 589), (589, 492, 493, 590), (590, 493, 494, 591), (591, 494, 495, 592), (592, 495, 496, 593), (593, 496, 497, 594), (594, 497, 498, 595), (595, 498, 499, 596), (596, 499, 500, 597), (597, 500, 501, 598), (598, 501, 502, 599), (599, 502, 503, 600), (600, 503, 504, 601), (601, 504, 505, 602), (602, 505, 506, 603), (603, 506, 507, 604), (604, 507, 508, 605), (605, 508, 509, 606), (606, 509, 510, 607), (607, 510, 511, 608), (608, 511, 512, 577), (62, 543, 544, 0), (60, 542, 543, 62), (58, 541, 542, 60), (56, 540, 541, 58), (54, 539, 540, 56), (52, 538, 539, 54), (50, 537, 538, 52), (48, 536, 537, 50), (46, 535, 536, 48), (44, 534, 535, 46), (42, 533, 534, 44), (40, 532, 533, 42), (38, 531, 532, 40), (36, 530, 531, 38), (34, 529, 530, 36), (32, 528, 529, 34), (30, 527, 528, 32), (28, 526, 527, 30), (26, 525, 526, 28), (24, 524, 525, 26), (22, 523, 524, 24), (20, 522, 523, 22), (18, 521, 522, 20), (16, 520, 521, 18), (14, 519, 520, 16), (12, 518, 519, 14), (10, 517, 518, 12), (8, 516, 517, 10), (6, 515, 516, 8), (4, 514, 515, 6), (2, 513, 514, 4), (0, 544, 513, 2), (543, 576, 545, 544), (542, 575, 576, 543), (541, 574, 575, 542), (540, 573, 574, 541), (539, 572, 573, 540), (538, 571, 572, 539), (537, 570, 571, 538), (536, 569, 570, 537), (535, 568, 569, 536), (534, 567, 568, 535), (533, 566, 567, 534), (532, 565, 566, 533), (531, 564, 565, 532), (530, 563, 564, 531), (529, 562, 563, 530), (528, 561, 562, 529), (527, 560, 561, 528), (526, 559, 560, 527), (525, 558, 559, 526), (524, 557, 558, 525), (523, 556, 557, 524), (522, 555, 556, 523), (521, 554, 555, 522), (520, 553, 554, 521), (519, 552, 553, 520), (518, 551, 552, 519), (517, 550, 551, 518), (516, 549, 550, 517), (515, 548, 549, 516), (514, 547, 548, 515), (513, 546, 547, 514), (544, 545, 546, 513), (639, 608, 577, 640), (638, 607, 608, 639), (637, 606, 607, 638), (636, 605, 606, 637), (635, 604, 605, 636), (634, 603, 604, 635), (633, 602, 603, 634), (632, 601, 602, 633), (631, 600, 601, 632), (630, 599, 600, 631), (629, 598, 599, 630), (628, 597, 598, 629), (627, 596, 597, 628), (626, 595, 596, 627), (625, 594, 595, 626), (624, 593, 594, 625), (623, 592, 593, 624), (622, 591, 592, 623), (621, 590, 591, 622), (620, 589, 590, 621), (619, 588, 589, 620), (618, 587, 588, 619), (617, 586, 587, 618), (616, 585, 586, 617), (615, 584, 585, 616), (614, 583, 584, 615), (613, 582, 583, 614), (612, 581, 582, 613), (611, 580, 581, 612), (610, 579, 580, 611), (609, 578, 579, 610), (640, 577, 578, 609), (545, 640, 609, 546), (546, 609, 610, 547), (547, 610, 611, 548), (548, 611, 612, 549), (549, 612, 613, 550), (550, 613, 614, 551), (551, 614, 615, 552), (552, 615, 616, 553), (553, 616, 617, 554), (554, 617, 618, 555), (555, 618, 619, 556), (556, 619, 620, 557), (557, 620, 621, 558), (558, 621, 622, 559), (559, 622, 623, 560), (560, 623, 624, 561), (561, 624, 625, 562), (562, 625, 626, 563), (563, 626, 627, 564), (564, 627, 628, 565), (565, 628, 629, 566), (566, 629, 630, 567), (567, 630, 631, 568), (568, 631, 632, 569), (569, 632, 633, 570), (570, 633, 634, 571), (571, 634, 635, 572), (572, 635, 636, 573), (573, 636, 637, 574), (574, 637, 638, 575), (575, 638, 639, 576), (576, 639, 640, 545)])
_uv = me_cylinder.uv_layers.new(name='UVMap')
_uv.uv.foreach_set('vector', [0.4809, 0.4527, 0.003541, 0.4527, 0.003541, 0.4514, 0.4809, 0.4514, 0.4809, 0.4514, 0.003541, 0.4514, 0.003541, 0.45, 0.4809, 0.45, 0.4809, 0.45, 0.003541, 0.45, 0.003541, 0.4487, 0.4809, 0.4487, 0.4809, 0.4487, 0.003541, 0.4487, 0.003541, 0.4473, 0.4809, 0.4473, 0.4809, 0.4473, 0.003541, 0.4473, 0.003541, 0.446, 0.4809, 0.446, 0.4809, 0.446, 0.003541, 0.446, 0.003541, 0.4446, 0.4809, 0.4446, 0.4809, 0.4446, 0.003541, 0.4446, 0.003541, 0.4433, 0.4809, 0.4433, 0.4809, 0.4433, 0.003541, 0.4433, 0.003541, 0.4419, 0.4809, 0.4419, 0.4809, 0.4419, 0.003541, 0.4419, 0.003541, 0.4406, 0.4809, 0.4406, 0.4809, 0.4406, 0.003541, 0.4406, 0.003541, 0.4392, 0.4809, 0.4392, 0.4809, 0.4392, 0.003541, 0.4392, 0.003541, 0.4379, 0.4809, 0.4379, 0.4809, 0.4379, 0.003541, 0.4379, 0.003541, 0.4365, 0.4809, 0.4365, 0.4809, 0.4365, 0.003541, 0.4365, 0.003541, 0.4352, 0.4809, 0.4352, 0.4809, 0.4352, 0.003541, 0.4352, 0.003541, 0.4338, 0.4809, 0.4338, 0.4809, 0.4338, 0.003541, 0.4338, 0.003541, 0.4325, 0.4809, 0.4325, 0.4809, 0.4325, 0.003541, 0.4325, 0.003541, 0.4311, 0.4809, 0.4311, 0.4809, 0.4311, 0.003541, 0.4311, 0.003541, 0.4298, 0.4809, 0.4298, 0.4809, 0.4298, 0.003541, 0.4298, 0.003541, 0.4284, 0.4809, 0.4284, 0.4809, 0.4284, 0.003541, 0.4284, 0.003541, 0.4271, 0.4809, 0.4271, 0.4809, 0.4271, 0.003541, 0.4271, 0.003541, 0.4257, 0.4809, 0.4257, 0.4809, 0.4257, 0.003541, 0.4257, 0.003541, 0.4244, 0.4809, 0.4244, 0.4809, 0.4244, 0.003541, 0.4244, 0.003541, 0.423, 0.4809, 0.423, 0.4809, 0.423, 0.003541, 0.423, 0.003541, 0.4217, 0.4809, 0.4217, 0.4809, 0.4217, 0.003541, 0.4217, 0.003541, 0.4204, 0.4809, 0.4204, 0.4809, 0.4204, 0.003541, 0.4204, 0.003541, 0.419, 0.4809, 0.419, 0.4809, 0.419, 0.003541, 0.419, 0.003541, 0.4177, 0.4809, 0.4177, 0.4809, 0.4177, 0.003541, 0.4177, 0.003541, 0.4163, 0.4809, 0.4163, 0.4809, 0.4163, 0.003541, 0.4163, 0.003541, 0.415, 0.4809, 0.415, 0.4809, 0.415, 0.003541, 0.415, 0.003541, 0.4136, 0.4809, 0.4136, 0.4809, 0.4136, 0.003541, 0.4136, 0.003541, 0.4123, 0.4809, 0.4123, 0.9473, 0.946, 0.9673, 0.946, 0.9673, 0.8319, 0.9473, 0.8319, 0.4809, 0.4123, 0.003541, 0.4123, 0.003541, 0.4109, 0.4809, 0.4109, 0.4809, 0.4109, 0.003541, 0.4109, 0.003541, 0.4096, 0.4809, 0.4096, 0.9267, 0.3501, 0.9352, 0.3493, 0.9369, 0.3578, 0.9267, 0.3588, 0.9352, 0.3493, 0.9434, 0.3468, 0.9467, 0.3548, 0.9369, 0.3578, 0.9434, 0.3468, 0.9509, 0.3428, 0.9557, 0.35, 0.9467, 0.3548, 0.9509, 0.3428, 0.9575, 0.3374, 0.9636, 0.3435, 0.9557, 0.35, 0.9575, 0.3374, 0.9629, 0.3308, 0.9701, 0.3356, 0.9636, 0.3435, 0.9629, 0.3308, 0.9669, 0.3233, 0.9749, 0.3266, 0.9701, 0.3356, 0.9669, 0.3233, 0.9694, 0.3151, 0.9779, 0.3168, 0.9749, 0.3266, 0.9694, 0.3151, 0.9702, 0.3066, 0.9789, 0.3066, 0.9779, 0.3168, 0.9702, 0.3066, 0.9694, 0.2981, 0.9779, 0.2964, 0.9789, 0.3066, 0.9694, 0.2981, 0.9669, 0.2899, 0.9749, 0.2866, 0.9779, 0.2964, 0.9669, 0.2899, 0.9629, 0.2824, 0.9701, 0.2776, 0.9749, 0.2866, 0.9629, 0.2824, 0.9575, 0.2758, 0.9636, 0.2697, 0.9701, 0.2776, 0.9575, 0.2758, 0.9509, 0.2704, 0.9557, 0.2632, 0.9636, 0.2697, 0.9509, 0.2704, 0.9434, 0.2664, 0.9467, 0.2584, 0.9557, 0.2632, 0.9434, 0.2664, 0.9352, 0.2639, 0.9369, 0.2554, 0.9467, 0.2584, 0.9352, 0.2639, 0.9267, 0.2631, 0.9267, 0.2544, 0.9369, 0.2554, 0.9267, 0.2631, 0.9182, 0.2639, 0.9165, 0.2554, 0.9267, 0.2544, 0.9182, 0.2639, 0.9101, 0.2664, 0.9068, 0.2584, 0.9165, 0.2554, 0.9101, 0.2664, 0.9025, 0.2704, 0.8977, 0.2632, 0.9068, 0.2584, 0.9025, 0.2704, 0.8959, 0.2758, 0.8898, 0.2697, 0.8977, 0.2632, 0.8959, 0.2758, 0.8905, 0.2824, 0.8833, 0.2776, 0.8898, 0.2697, 0.8905, 0.2824, 0.8865, 0.2899, 0.8785, 0.2866, 0.8833, 0.2776, 0.8865, 0.2899, 0.884, 0.2981, 0.8756, 0.2964, 0.8785, 0.2866, 0.884, 0.2981, 0.8832, 0.3066, 0.8746, 0.3066, 0.8756, 0.2964, 0.8832, 0.3066, 0.884, 0.3151, 0.8756, 0.3168, 0.8746, 0.3066, 0.884, 0.3151, 0.8865, 0.3233, 0.8785, 0.3266, 0.8756, 0.3168, 0.8865, 0.3233, 0.8905, 0.3308, 0.8833, 0.3356, 0.8785, 0.3266, 0.8905, 0.3308, 0.8959, 0.3374, 0.8898, 0.3435, 0.8833, 0.3356, 0.8959, 0.3374, 0.9025, 0.3428, 0.8977, 0.35, 0.8898, 0.3435, 0.9025, 0.3428, 0.9101, 0.3468, 0.9068, 0.3548, 0.8977, 0.35, 0.9101, 0.3468, 0.9182, 0.3493, 0.9165, 0.3578, 0.9068, 0.3548, 0.9182, 0.3493, 0.9267, 0.3501, 0.9267, 0.3588, 0.9165, 0.3578, 0.3864, 0.9471, 0.3769, 0.9471, 0.4084, 0.8311, 0.4264, 0.8311, 0.8209, 0.946, 0.8385, 0.946, 0.8385, 0.8319, 0.8209, 0.8319, 0.9255, 0.946, 0.9473, 0.946, 0.9473, 0.8319, 0.9255, 0.8319, 0.8385, 0.946, 0.8209, 0.946, 0.8209, 0.8319, 0.8385, 0.8319, 0.9029, 0.946, 0.9255, 0.946, 0.9255, 0.8319, 0.9029, 0.8319, 0.8585, 0.946, 0.8385, 0.946, 0.8385, 0.8319, 0.8585, 0.8319, 0.8803, 0.946, 0.9029, 0.946, 0.9029, 0.8319, 0.8803, 0.8319, 0.8803, 0.946, 0.8585, 0.946, 0.8585, 0.8319, 0.8803, 0.8319, 0.8585, 0.946, 0.8803, 0.946, 0.8803, 0.8319, 0.8585, 0.8319, 0.9029, 0.946, 0.8803, 0.946, 0.8803, 0.8319, 0.9029, 0.8319, 0.8385, 0.946, 0.8585, 0.946, 0.8585, 0.8319, 0.8385, 0.8319, 0.9255, 0.946, 0.9029, 0.946, 0.9029, 0.8319, 0.9255, 0.8319, 0.8209, 0.946, 0.8385, 0.946, 0.8385, 0.8319, 0.8209, 0.8319, 0.9473, 0.946, 0.9255, 0.946, 0.9255, 0.8319, 0.9473, 0.8319, 0.9673, 0.946, 0.9848, 0.946, 0.9848, 0.8319, 0.9673, 0.8319, 0.9673, 0.946, 0.9473, 0.946, 0.9473, 0.8319, 0.9673, 0.8319, 0.9473, 0.946, 0.9673, 0.946, 0.9673, 0.8319, 0.9473, 0.8319, 0.9255, 0.946, 0.9029, 0.946, 0.9029, 0.8319, 0.9255, 0.8319, 0.9848, 0.946, 0.9673, 0.946, 0.9673, 0.8319, 0.9848, 0.8319, 0.9255, 0.946, 0.9473, 0.946, 0.9473, 0.8319, 0.9255, 0.8319, 0.9473, 0.946, 0.9255, 0.946, 0.9255, 0.8319, 0.9473, 0.8319, 0.8385, 0.946, 0.8209, 0.946, 0.8209, 0.8319, 0.8385, 0.8319, 0.9029, 0.946, 0.9255, 0.946, 0.9255, 0.8319, 0.9029, 0.8319, 0.9673, 0.946, 0.9473, 0.946, 0.9473, 0.8319, 0.9673, 0.8319, 0.8585, 0.946, 0.8385, 0.946, 0.8385, 0.8319, 0.8585, 0.8319, 0.8803, 0.946, 0.9029, 0.946, 0.9029, 0.8319, 0.8803, 0.8319, 0.9848, 0.946, 0.9673, 0.946, 0.9673, 0.8319, 0.9848, 0.8319, 0.8803, 0.946, 0.8585, 0.946, 0.8585, 0.8319, 0.8803, 0.8319, 0.8585, 0.946, 0.8803, 0.946, 0.8803, 0.8319, 0.8585, 0.8319, 0.9673, 0.946, 0.9848, 0.946, 0.9848, 0.8319, 0.9673, 0.8319, 0.9029, 0.946, 0.8803, 0.946, 0.8803, 0.8319, 0.9029, 0.8319, 0.8385, 0.946, 0.8585, 0.946, 0.8585, 0.8319, 0.8385, 0.8319, 0.9297, 0.3416, 0.9361, 0.341, 0.9427, 0.374, 0.9297, 0.3753, 0.9361, 0.341, 0.9423, 0.3391, 0.9552, 0.3702, 0.9427, 0.374, 0.9423, 0.3391, 0.948, 0.336, 0.9667, 0.3641, 0.9552, 0.3702, 0.948, 0.336, 0.953, 0.3319, 0.9769, 0.3558, 0.9667, 0.3641, 0.953, 0.3319, 0.9571, 0.3269, 0.9852, 0.3457, 0.9769, 0.3558, 0.9571, 0.3269, 0.9602, 0.3212, 0.9913, 0.3341, 0.9852, 0.3457, 0.9602, 0.3212, 0.9621, 0.315, 0.9951, 0.3216, 0.9913, 0.3341, 0.9621, 0.315, 0.9627, 0.3086, 0.9964, 0.3086, 0.9951, 0.3216, 0.9627, 0.3086, 0.9621, 0.3022, 0.9951, 0.2956, 0.9964, 0.3086, 0.9621, 0.3022, 0.9602, 0.296, 0.9913, 0.2831, 0.9951, 0.2956, 0.9602, 0.296, 0.9571, 0.2902, 0.9852, 0.2715, 0.9913, 0.2831, 0.9571, 0.2902, 0.953, 0.2852, 0.9769, 0.2614, 0.9852, 0.2715, 0.953, 0.2852, 0.948, 0.2811, 0.9667, 0.2531, 0.9769, 0.2614, 0.948, 0.2811, 0.9423, 0.2781, 0.9552, 0.247, 0.9667, 0.2531, 0.9423, 0.2781, 0.9361, 0.2762, 0.9427, 0.2432, 0.9552, 0.247, 0.9361, 0.2762, 0.9297, 0.2756, 0.9297, 0.2419, 0.9427, 0.2432, 0.9297, 0.2756, 0.9232, 0.2762, 0.9167, 0.2432, 0.9297, 0.2419, 0.9232, 0.2762, 0.9171, 0.2781, 0.9042, 0.247, 0.9167, 0.2432, 0.9171, 0.2781, 0.9113, 0.2811, 0.8926, 0.2531, 0.9042, 0.247, 0.9113, 0.2811, 0.9063, 0.2852, 0.8825, 0.2614, 0.8926, 0.2531, 0.9063, 0.2852, 0.9022, 0.2902, 0.8742, 0.2715, 0.8825, 0.2614, 0.9022, 0.2902, 0.8992, 0.296, 0.8681, 0.2831, 0.8742, 0.2715, 0.8992, 0.296, 0.8973, 0.3022, 0.8643, 0.2956, 0.8681, 0.2831, 0.8973, 0.3022, 0.8967, 0.3086, 0.863, 0.3086, 0.8643, 0.2956, 0.8967, 0.3086, 0.8973, 0.315, 0.8643, 0.3216, 0.863, 0.3086, 0.8973, 0.315, 0.8992, 0.3212, 0.8681, 0.3341, 0.8643, 0.3216, 0.8992, 0.3212, 0.9022, 0.3269, 0.8742, 0.3457, 0.8681, 0.3341, 0.9022, 0.3269, 0.9063, 0.3319, 0.8825, 0.3558, 0.8742, 0.3457, 0.9063, 0.3319, 0.9113, 0.336, 0.8926, 0.3641, 0.8825, 0.3558, 0.9113, 0.336, 0.9171, 0.3391, 0.9042, 0.3702, 0.8926, 0.3641, 0.9171, 0.3391, 0.9232, 0.341, 0.9167, 0.374, 0.9042, 0.3702, 0.9232, 0.341, 0.9297, 0.3416, 0.9297, 0.3753, 0.9167, 0.374, 0.3849, 0.8326, 0.3605, 0.8326, 0.3515, 0.9459, 0.3673, 0.9459, 0.3181, 0.9471, 0.3299, 0.9471, 0.3188, 0.8311, 0.2965, 0.8311, 0.3073, 0.9471, 0.2978, 0.9471, 0.2578, 0.8311, 0.2758, 0.8311, 0.3073, 0.9471, 0.3181, 0.9471, 0.2965, 0.8311, 0.2758, 0.8311, 0.3181, 0.9471, 0.3073, 0.9471, 0.2758, 0.8311, 0.2965, 0.8311, 0.3299, 0.9471, 0.3421, 0.9471, 0.3421, 0.8311, 0.3188, 0.8311, 0.2978, 0.9471, 0.3073, 0.9471, 0.2758, 0.8311, 0.2578, 0.8311, 0.3299, 0.9471, 0.3181, 0.9471, 0.2965, 0.8311, 0.3188, 0.8311, 0.3181, 0.9471, 0.3299, 0.9471, 0.3188, 0.8311, 0.2965, 0.8311, 0.3769, 0.9471, 0.3864, 0.9471, 0.4264, 0.8311, 0.4084, 0.8311, 0.3421, 0.9471, 0.3299, 0.9471, 0.3188, 0.8311, 0.3421, 0.8311, 0.3073, 0.9471, 0.3181, 0.9471, 0.2965, 0.8311, 0.2758, 0.8311, 0.3661, 0.9471, 0.3769, 0.9471, 0.4084, 0.8311, 0.3877, 0.8311, 0.3543, 0.9471, 0.3421, 0.9471, 0.3421, 0.8311, 0.3654, 0.8311, 0.2978, 0.9471, 0.3073, 0.9471, 0.2758, 0.8311, 0.2578, 0.8311, 0.3543, 0.9471, 0.3661, 0.9471, 0.3877, 0.8311, 0.3654, 0.8311, 0.3661, 0.9471, 0.3543, 0.9471, 0.3654, 0.8311, 0.3877, 0.8311, 0.3073, 0.9471, 0.2978, 0.9471, 0.2578, 0.8311, 0.2758, 0.8311, 0.3421, 0.9471, 0.3543, 0.9471, 0.3654, 0.8311, 0.3421, 0.8311, 0.3769, 0.9471, 0.3661, 0.9471, 0.3877, 0.8311, 0.4084, 0.8311, 0.3181, 0.9471, 0.3073, 0.9471, 0.2758, 0.8311, 0.2965, 0.8311, 0.3864, 0.9471, 0.3769, 0.9471, 0.4084, 0.8311, 0.4264, 0.8311, 0.3299, 0.9471, 0.3181, 0.9471, 0.2965, 0.8311, 0.3188, 0.8311, 0.3769, 0.9471, 0.3864, 0.9471, 0.4264, 0.8311, 0.4084, 0.8311, 0.3421, 0.9471, 0.3299, 0.9471, 0.3188, 0.8311, 0.3421, 0.8311, 0.3661, 0.9471, 0.3769, 0.9471, 0.4084, 0.8311, 0.3877, 0.8311, 0.3543, 0.9471, 0.3421, 0.9471, 0.3421, 0.8311, 0.3654, 0.8311, 0.3543, 0.9471, 0.3661, 0.9471, 0.3877, 0.8311, 0.3654, 0.8311, 0.3661, 0.9471, 0.3543, 0.9471, 0.3654, 0.8311, 0.3877, 0.8311, 0.3421, 0.9471, 0.3543, 0.9471, 0.3654, 0.8311, 0.3421, 0.8311, 0.3769, 0.9471, 0.3661, 0.9471, 0.3877, 0.8311, 0.4084, 0.8311, 0.3299, 0.9471, 0.3421, 0.9471, 0.3421, 0.8311, 0.3188, 0.8311, 0.6434, 0.2134, 0.6631, 0.2114, 0.6647, 0.2194, 0.6434, 0.2215, 0.6631, 0.2114, 0.682, 0.2057, 0.6851, 0.2132, 0.6647, 0.2194, 0.682, 0.2057, 0.6995, 0.1964, 0.704, 0.2032, 0.6851, 0.2132, 0.6995, 0.1964, 0.7147, 0.1838, 0.7205, 0.1896, 0.704, 0.2032, 0.7147, 0.1838, 0.7273, 0.1685, 0.7341, 0.1731, 0.7205, 0.1896, 0.7273, 0.1685, 0.7366, 0.1511, 0.7442, 0.1542, 0.7341, 0.1731, 0.7366, 0.1511, 0.7423, 0.1322, 0.7504, 0.1338, 0.7442, 0.1542, 0.7423, 0.1322, 0.7443, 0.1125, 0.7525, 0.1125, 0.7504, 0.1338, 0.7443, 0.1125, 0.7423, 0.09281, 0.7504, 0.09122, 0.7525, 0.1125, 0.7423, 0.09281, 0.7366, 0.07389, 0.7442, 0.07076, 0.7504, 0.09122, 0.7366, 0.07389, 0.7273, 0.05645, 0.7341, 0.05191, 0.7442, 0.07076, 0.7273, 0.05645, 0.7147, 0.04117, 0.7205, 0.03539, 0.7341, 0.05191, 0.7147, 0.04117, 0.6995, 0.02862, 0.704, 0.02183, 0.7205, 0.03539, 0.6995, 0.02862, 0.682, 0.0193, 0.6851, 0.01175, 0.704, 0.02183, 0.682, 0.0193, 0.6631, 0.01356, 0.6647, 0.005545, 0.6851, 0.01175, 0.6631, 0.01356, 0.6434, 0.01163, 0.6434, 0.00345, 0.6647, 0.005545, 0.6434, 0.01163, 0.6237, 0.01356, 0.6221, 0.005544, 0.6434, 0.00345, 0.6237, 0.01356, 0.6048, 0.0193, 0.6017, 0.01175, 0.6221, 0.005544, 0.6048, 0.0193, 0.5874, 0.02862, 0.5828, 0.02183, 0.6017, 0.01175, 0.5874, 0.02862, 0.5721, 0.04117, 0.5663, 0.03539, 0.5828, 0.02183, 0.5721, 0.04117, 0.5596, 0.05645, 0.5528, 0.05191, 0.5663, 0.03539, 0.5596, 0.05645, 0.5502, 0.07389, 0.5427, 0.07076, 0.5528, 0.05191, 0.5502, 0.07389, 0.5445, 0.09281, 0.5365, 0.09122, 0.5427, 0.07076, 0.5445, 0.09281, 0.5426, 0.1125, 0.5344, 0.1125, 0.5365, 0.09122, 0.5426, 0.1125, 0.5445, 0.1322, 0.5365, 0.1338, 0.5344, 0.1125, 0.5445, 0.1322, 0.5502, 0.1511, 0.5427, 0.1542, 0.5365, 0.1338, 0.5502, 0.1511, 0.5596, 0.1685, 0.5528, 0.1731, 0.5427, 0.1542, 0.5596, 0.1685, 0.5721, 0.1838, 0.5663, 0.1896, 0.5528, 0.1731, 0.5721, 0.1838, 0.5874, 0.1964, 0.5828, 0.2032, 0.5663, 0.1896, 0.5874, 0.1964, 0.6048, 0.2057, 0.6017, 0.2132, 0.5828, 0.2032, 0.6048, 0.2057, 0.6237, 0.2114, 0.6221, 0.2194, 0.6017, 0.2132, 0.6237, 0.2114, 0.6434, 0.2134, 0.6434, 0.2215, 0.6221, 0.2194, 0.3745, 0.347, 0.3669, 0.3442, 0.3599, 0.3401, 0.3538, 0.3346, 0.349, 0.3281, 0.3455, 0.3208, 0.3435, 0.3129, 0.3431, 0.3048, 0.3442, 0.2968, 0.3469, 0.2891, 0.3511, 0.2821, 0.3565, 0.2761, 0.363, 0.2712, 0.3704, 0.2677, 0.3783, 0.2657, 0.3864, 0.2653, 0.3944, 0.2664, 0.4021, 0.2691, 0.4091, 0.2733, 0.4151, 0.2787, 0.42, 0.2853, 0.4235, 0.2926, 0.4255, 0.3005, 0.4259, 0.3086, 0.4247, 0.3166, 0.422, 0.3243, 0.4179, 0.3313, 0.4124, 0.3373, 0.4059, 0.3422, 0.3986, 0.3457, 0.3907, 0.3477, 0.3826, 0.3481, 0.2628, 0.8326, 0.2431, 0.8326, 0.2756, 0.9459, 0.2884, 0.9459, 0.3351, 0.8326, 0.3605, 0.8326, 0.3515, 0.9459, 0.3351, 0.9459, 0.4074, 0.8326, 0.3849, 0.8326, 0.3673, 0.9459, 0.3819, 0.9459, 0.2853, 0.8326, 0.2628, 0.8326, 0.2884, 0.9459, 0.3029, 0.9459, 0.4272, 0.8326, 0.4074, 0.8326, 0.3819, 0.9459, 0.3946, 0.9459, 0.3097, 0.8326, 0.2853, 0.8326, 0.3029, 0.9459, 0.3187, 0.9459, 0.4074, 0.8326, 0.4272, 0.8326, 0.3946, 0.9459, 0.3819, 0.9459, 0.3351, 0.8326, 0.3097, 0.8326, 0.3187, 0.9459, 0.3351, 0.9459, 0.3849, 0.8326, 0.4074, 0.8326, 0.3819, 0.9459, 0.3673, 0.9459, 0.3605, 0.8326, 0.3351, 0.8326, 0.3351, 0.9459, 0.3515, 0.9459, 0.3605, 0.8326, 0.3849, 0.8326, 0.3673, 0.9459, 0.3515, 0.9459, 0.3849, 0.8326, 0.3605, 0.8326, 0.3515, 0.9459, 0.3673, 0.9459, 0.3351, 0.8326, 0.3605, 0.8326, 0.3515, 0.9459, 0.3351, 0.9459, 0.4074, 0.8326, 0.3849, 0.8326, 0.3673, 0.9459, 0.3819, 0.9459, 0.3097, 0.8326, 0.3351, 0.8326, 0.3351, 0.9459, 0.3187, 0.9459, 0.4272, 0.8326, 0.4074, 0.8326, 0.3819, 0.9459, 0.3946, 0.9459, 0.2853, 0.8326, 0.3097, 0.8326, 0.3187, 0.9459, 0.3029, 0.9459, 0.2628, 0.8326, 0.2431, 0.8326, 0.2756, 0.9459, 0.2884, 0.9459, 0.2628, 0.8326, 0.2853, 0.8326, 0.3029, 0.9459, 0.2884, 0.9459, 0.2853, 0.8326, 0.2628, 0.8326, 0.2884, 0.9459, 0.3029, 0.9459, 0.3097, 0.8326, 0.3351, 0.8326, 0.3351, 0.9459, 0.3187, 0.9459, 0.2431, 0.8326, 0.2628, 0.8326, 0.2884, 0.9459, 0.2756, 0.9459, 0.3097, 0.8326, 0.2853, 0.8326, 0.3029, 0.9459, 0.3187, 0.9459, 0.2853, 0.8326, 0.3097, 0.8326, 0.3187, 0.9459, 0.3029, 0.9459, 0.4074, 0.8326, 0.4272, 0.8326, 0.3946, 0.9459, 0.3819, 0.9459, 0.3351, 0.8326, 0.3097, 0.8326, 0.3187, 0.9459, 0.3351, 0.9459, 0.2628, 0.8326, 0.2853, 0.8326, 0.3029, 0.9459, 0.2884, 0.9459, 0.3849, 0.8326, 0.4074, 0.8326, 0.3819, 0.9459, 0.3673, 0.9459, 0.3605, 0.8326, 0.3351, 0.8326, 0.3351, 0.9459, 0.3515, 0.9459, 0.2431, 0.8326, 0.2628, 0.8326, 0.2884, 0.9459, 0.2756, 0.9459, 0.3605, 0.8326, 0.3849, 0.8326, 0.3673, 0.9459, 0.3515, 0.9459, 0.8306, 0.02345, 0.8306, 0.04544, 0.4481, 0.07993, 0.4481, 0.06735, 0.4481, 0.1099, 0.4481, 0.1261, 0.4083, 0.1261, 0.4083, 0.1127, 0.8306, 0.04544, 0.8306, 0.07053, 0.4481, 0.09429, 0.4481, 0.07993, 0.8306, 0.1816, 0.8306, 0.1544, 0.4481, 0.1423, 0.4481, 0.1578, 0.8306, 0.1261, 0.8306, 0.09775, 0.4481, 0.1099, 0.4481, 0.1261, 0.8306, 0.1544, 0.8306, 0.1261, 0.4481, 0.1261, 0.4481, 0.1423, 0.8306, 0.1544, 0.8306, 0.1816, 0.4481, 0.1578, 0.4481, 0.1423, 0.8306, 0.1816, 0.8306, 0.2067, 0.4481, 0.1722, 0.4481, 0.1578, 0.8306, 0.04544, 0.8306, 0.02345, 0.4481, 0.06735, 0.4481, 0.07993, 0.8306, 0.04544, 0.8306, 0.07053, 0.4481, 0.09429, 0.4481, 0.07993, 0.8306, 0.07053, 0.8306, 0.09775, 0.4481, 0.1099, 0.4481, 0.09429, 0.8306, 0.1544, 0.8306, 0.1261, 0.4481, 0.1261, 0.4481, 0.1423, 0.8306, 0.09775, 0.8306, 0.07053, 0.4481, 0.09429, 0.4481, 0.1099, 0.8306, 0.1816, 0.8306, 0.2067, 0.4481, 0.1722, 0.4481, 0.1578, 0.8306, 0.2067, 0.8306, 0.2287, 0.4481, 0.1848, 0.4481, 0.1722, 0.8306, 0.2287, 0.8306, 0.2067, 0.4481, 0.1722, 0.4481, 0.1848, 0.8306, 0.07053, 0.8306, 0.09775, 0.4481, 0.1099, 0.4481, 0.09429, 0.8306, 0.09775, 0.8306, 0.1261, 0.4481, 0.1261, 0.4481, 0.1099, 0.8306, 0.1261, 0.8306, 0.09775, 0.4481, 0.1099, 0.4481, 0.1261, 0.8306, 0.07053, 0.8306, 0.04544, 0.4481, 0.07993, 0.4481, 0.09429, 0.8306, 0.2067, 0.8306, 0.2287, 0.4481, 0.1848, 0.4481, 0.1722, 0.8306, 0.2287, 0.8306, 0.2067, 0.4481, 0.1722, 0.4481, 0.1848, 0.8306, 0.2067, 0.8306, 0.1816, 0.4481, 0.1578, 0.4481, 0.1722, 0.8306, 0.09775, 0.8306, 0.1261, 0.4481, 0.1261, 0.4481, 0.1099, 0.8306, 0.1261, 0.8306, 0.1544, 0.4481, 0.1423, 0.4481, 0.1261, 0.8306, 0.09775, 0.8306, 0.07053, 0.4481, 0.09429, 0.4481, 0.1099, 0.8306, 0.04544, 0.8306, 0.02345, 0.4481, 0.06735, 0.4481, 0.07993, 0.8306, 0.02345, 0.8306, 0.04544, 0.4481, 0.07993, 0.4481, 0.06735, 0.8306, 0.2067, 0.8306, 0.1816, 0.4481, 0.1578, 0.4481, 0.1722, 0.8306, 0.1816, 0.8306, 0.1544, 0.4481, 0.1423, 0.4481, 0.1578, 0.8306, 0.1261, 0.8306, 0.1544, 0.4481, 0.1423, 0.4481, 0.1261, 0.8306, 0.1544, 0.8306, 0.1816, 0.4481, 0.1578, 0.4481, 0.1423, 0.8306, 0.07053, 0.8306, 0.04544, 0.4481, 0.07993, 0.4481, 0.09429, 0.4083, 0.1523, 0.4083, 0.1642, 0.3804, 0.1541, 0.3804, 0.1454, 0.4481, 0.09429, 0.4481, 0.07993, 0.4083, 0.08792, 0.4083, 0.09979, 0.4481, 0.1722, 0.4481, 0.1578, 0.4083, 0.1523, 0.4083, 0.1642, 0.4481, 0.1261, 0.4481, 0.1423, 0.4083, 0.1395, 0.4083, 0.1261, 0.4481, 0.07993, 0.4481, 0.06735, 0.4083, 0.07752, 0.4083, 0.08792, 0.4481, 0.1578, 0.4481, 0.1423, 0.4083, 0.1395, 0.4083, 0.1523, 0.4481, 0.1423, 0.4481, 0.1578, 0.4083, 0.1523, 0.4083, 0.1395, 0.4481, 0.06735, 0.4481, 0.07993, 0.4083, 0.08792, 0.4083, 0.07752, 0.4481, 0.1423, 0.4481, 0.1261, 0.4083, 0.1261, 0.4083, 0.1395, 0.4481, 0.1578, 0.4481, 0.1722, 0.4083, 0.1642, 0.4083, 0.1523, 0.4481, 0.07993, 0.4481, 0.09429, 0.4083, 0.09979, 0.4083, 0.08792, 0.4481, 0.1722, 0.4481, 0.1848, 0.4083, 0.1746, 0.4083, 0.1642, 0.4481, 0.09429, 0.4481, 0.1099, 0.4083, 0.1127, 0.4083, 0.09979, 0.4481, 0.1848, 0.4481, 0.1722, 0.4083, 0.1642, 0.4083, 0.1746, 0.4481, 0.1099, 0.4481, 0.1261, 0.4083, 0.1261, 0.4083, 0.1127, 0.4481, 0.1722, 0.4481, 0.1578, 0.4083, 0.1523, 0.4083, 0.1642, 0.4481, 0.1261, 0.4481, 0.1423, 0.4083, 0.1395, 0.4083, 0.1261, 0.4481, 0.1578, 0.4481, 0.1423, 0.4083, 0.1395, 0.4083, 0.1523, 0.4481, 0.1423, 0.4481, 0.1578, 0.4083, 0.1523, 0.4083, 0.1395, 0.4481, 0.1423, 0.4481, 0.1261, 0.4083, 0.1261, 0.4083, 0.1395, 0.4481, 0.1578, 0.4481, 0.1722, 0.4083, 0.1642, 0.4083, 0.1523, 0.4481, 0.1261, 0.4481, 0.1099, 0.4083, 0.1127, 0.4083, 0.1261, 0.4481, 0.1722, 0.4481, 0.1848, 0.4083, 0.1746, 0.4083, 0.1642, 0.4481, 0.1099, 0.4481, 0.09429, 0.4083, 0.09979, 0.4083, 0.1127, 0.4481, 0.06735, 0.4481, 0.07993, 0.4083, 0.08792, 0.4083, 0.07752, 0.4481, 0.09429, 0.4481, 0.07993, 0.4083, 0.08792, 0.4083, 0.09979, 0.4481, 0.07993, 0.4481, 0.09429, 0.4083, 0.09979, 0.4083, 0.08792, 0.4481, 0.1261, 0.4481, 0.1099, 0.4083, 0.1127, 0.4083, 0.1261, 0.4481, 0.07993, 0.4481, 0.06735, 0.4083, 0.07752, 0.4083, 0.08792, 0.4481, 0.09429, 0.4481, 0.1099, 0.4083, 0.1127, 0.4083, 0.09979, 0.4481, 0.1099, 0.4481, 0.09429, 0.4083, 0.09979, 0.4083, 0.1127, 0.4481, 0.1848, 0.4481, 0.1722, 0.4083, 0.1642, 0.4083, 0.1746, 0.4128, 0.168, 0.4215, 0.1726, 0.4288, 0.1552, 0.4233, 0.1523, 0.4083, 0.08792, 0.4083, 0.09979, 0.3804, 0.1068, 0.3804, 0.09805, 0.4083, 0.1642, 0.4083, 0.1746, 0.3804, 0.1617, 0.3804, 0.1541, 0.4083, 0.09979, 0.4083, 0.1127, 0.3804, 0.1162, 0.3804, 0.1068, 0.4083, 0.1746, 0.4083, 0.1642, 0.3804, 0.1541, 0.3804, 0.1617, 0.4083, 0.1127, 0.4083, 0.1261, 0.3804, 0.1261, 0.3804, 0.1162, 0.4083, 0.1642, 0.4083, 0.1523, 0.3804, 0.1454, 0.3804, 0.1541, 0.4083, 0.1261, 0.4083, 0.1395, 0.3804, 0.1359, 0.3804, 0.1261, 0.4083, 0.1523, 0.4083, 0.1395, 0.3804, 0.1359, 0.3804, 0.1454, 0.4083, 0.1395, 0.4083, 0.1523, 0.3804, 0.1454, 0.3804, 0.1359, 0.4083, 0.1395, 0.4083, 0.1261, 0.3804, 0.1261, 0.3804, 0.1359, 0.4083, 0.1523, 0.4083, 0.1642, 0.3804, 0.1541, 0.3804, 0.1454, 0.4083, 0.1261, 0.4083, 0.1127, 0.3804, 0.1162, 0.3804, 0.1261, 0.4083, 0.1642, 0.4083, 0.1746, 0.3804, 0.1617, 0.3804, 0.1541, 0.4083, 0.1127, 0.4083, 0.09979, 0.3804, 0.1068, 0.3804, 0.1162, 0.4083, 0.07752, 0.4083, 0.08792, 0.3804, 0.09805, 0.3804, 0.09041, 0.4083, 0.09979, 0.4083, 0.08792, 0.3804, 0.09805, 0.3804, 0.1068, 0.4083, 0.08792, 0.4083, 0.09979, 0.3804, 0.1068, 0.3804, 0.09805, 0.4083, 0.1261, 0.4083, 0.1127, 0.3804, 0.1162, 0.3804, 0.1261, 0.4083, 0.08792, 0.4083, 0.07752, 0.3804, 0.09041, 0.3804, 0.09805, 0.4083, 0.09979, 0.4083, 0.1127, 0.3804, 0.1162, 0.3804, 0.1068, 0.4083, 0.1127, 0.4083, 0.09979, 0.3804, 0.1068, 0.3804, 0.1162, 0.4083, 0.1746, 0.4083, 0.1642, 0.3804, 0.1541, 0.3804, 0.1617, 0.4083, 0.1127, 0.4083, 0.1261, 0.3804, 0.1261, 0.3804, 0.1162, 0.4083, 0.09979, 0.4083, 0.08792, 0.3804, 0.09805, 0.3804, 0.1068, 0.4083, 0.1642, 0.4083, 0.1523, 0.3804, 0.1454, 0.3804, 0.1541, 0.4083, 0.1261, 0.4083, 0.1395, 0.3804, 0.1359, 0.3804, 0.1261, 0.4083, 0.08792, 0.4083, 0.07752, 0.3804, 0.09041, 0.3804, 0.09805, 0.4083, 0.1523, 0.4083, 0.1395, 0.3804, 0.1359, 0.3804, 0.1454, 0.4083, 0.1395, 0.4083, 0.1523, 0.3804, 0.1454, 0.3804, 0.1359, 0.4083, 0.07752, 0.4083, 0.08792, 0.3804, 0.09805, 0.3804, 0.09041, 0.4083, 0.1395, 0.4083, 0.1261, 0.3804, 0.1261, 0.3804, 0.1359, 0.4408, 0.1576, 0.447, 0.157, 0.4408, 0.1261, 0.4408, 0.07564, 0.431, 0.07661, 0.4347, 0.09515, 0.4408, 0.09455, 0.4215, 0.1726, 0.431, 0.1755, 0.4347, 0.157, 0.4288, 0.1552, 0.431, 0.07661, 0.4215, 0.07948, 0.4288, 0.09695, 0.4347, 0.09515, 0.431, 0.1755, 0.4408, 0.1765, 0.4408, 0.1576, 0.4347, 0.157, 0.4215, 0.07948, 0.4128, 0.08414, 0.4233, 0.09986, 0.4288, 0.09695, 0.4408, 0.1765, 0.4507, 0.1755, 0.447, 0.157, 0.4408, 0.1576, 0.4128, 0.08414, 0.4052, 0.09041, 0.4185, 0.1038, 0.4233, 0.09986, 0.4507, 0.1755, 0.4601, 0.1726, 0.4529, 0.1552, 0.447, 0.157, 0.4052, 0.09041, 0.3989, 0.09805, 0.4146, 0.1086, 0.4185, 0.1038, 0.4601, 0.1726, 0.4688, 0.168, 0.4583, 0.1523, 0.4529, 0.1552, 0.3989, 0.09805, 0.3942, 0.1068, 0.4117, 0.114, 0.4146, 0.1086, 0.4912, 0.1261, 0.4903, 0.1162, 0.4717, 0.1199, 0.4723, 0.1261, 0.4688, 0.168, 0.4765, 0.1617, 0.4631, 0.1484, 0.4583, 0.1523, 0.3942, 0.1068, 0.3914, 0.1162, 0.4099, 0.1199, 0.4117, 0.114, 0.4903, 0.1162, 0.4874, 0.1068, 0.4699, 0.114, 0.4717, 0.1199, 0.4765, 0.1617, 0.4827, 0.1541, 0.467, 0.1436, 0.4631, 0.1484, 0.3914, 0.1162, 0.3904, 0.1261, 0.4093, 0.1261, 0.4099, 0.1199, 0.4874, 0.1068, 0.4827, 0.09805, 0.467, 0.1086, 0.4699, 0.114, 0.4827, 0.1541, 0.4874, 0.1454, 0.4699, 0.1381, 0.467, 0.1436, 0.3904, 0.1261, 0.3914, 0.1359, 0.4099, 0.1322, 0.4093, 0.1261, 0.4827, 0.09805, 0.4765, 0.09041, 0.4631, 0.1038, 0.467, 0.1086, 0.4874, 0.1454, 0.4903, 0.1359, 0.4717, 0.1322, 0.4699, 0.1381, 0.3914, 0.1359, 0.3942, 0.1454, 0.4117, 0.1381, 0.4099, 0.1322, 0.4765, 0.09041, 0.4688, 0.08414, 0.4583, 0.09986, 0.4631, 0.1038, 0.4903, 0.1359, 0.4912, 0.1261, 0.4723, 0.1261, 0.4717, 0.1322, 0.3942, 0.1454, 0.3989, 0.1541, 0.4146, 0.1436, 0.4117, 0.1381, 0.4688, 0.08414, 0.4601, 0.07948, 0.4529, 0.09695, 0.4583, 0.09986, 0.3989, 0.1541, 0.4052, 0.1617, 0.4185, 0.1484, 0.4146, 0.1436, 0.4601, 0.07948, 0.4507, 0.07661, 0.447, 0.09515, 0.4529, 0.09695, 0.4052, 0.1617, 0.4128, 0.168, 0.4233, 0.1523, 0.4185, 0.1484, 0.4507, 0.07661, 0.4408, 0.07564, 0.4408, 0.09455, 0.447, 0.09515, 0.4233, 0.09986, 0.4185, 0.1038, 0.4408, 0.1261, 0.447, 0.157, 0.4529, 0.1552, 0.4408, 0.1261, 0.4185, 0.1038, 0.4146, 0.1086, 0.4408, 0.1261, 0.4529, 0.1552, 0.4583, 0.1523, 0.4408, 0.1261, 0.4146, 0.1086, 0.4117, 0.114, 0.4408, 0.1261, 0.4723, 0.1261, 0.4717, 0.1199, 0.4408, 0.1261, 0.4583, 0.1523, 0.4631, 0.1484, 0.4408, 0.1261, 0.4117, 0.114, 0.4099, 0.1199, 0.4408, 0.1261, 0.4717, 0.1199, 0.4699, 0.114, 0.4408, 0.1261, 0.4631, 0.1484, 0.467, 0.1436, 0.4408, 0.1261, 0.4099, 0.1199, 0.4093, 0.1261, 0.4408, 0.1261, 0.4699, 0.114, 0.467, 0.1086, 0.4408, 0.1261, 0.467, 0.1436, 0.4699, 0.1381, 0.4408, 0.1261, 0.4093, 0.1261, 0.4099, 0.1322, 0.4408, 0.1261, 0.467, 0.1086, 0.4631, 0.1038, 0.4408, 0.1261, 0.4699, 0.1381, 0.4717, 0.1322, 0.4408, 0.1261, 0.4099, 0.1322, 0.4117, 0.1381, 0.4408, 0.1261, 0.4631, 0.1038, 0.4583, 0.09986, 0.4408, 0.1261, 0.4717, 0.1322, 0.4723, 0.1261, 0.4408, 0.1261, 0.4117, 0.1381, 0.4146, 0.1436, 0.4408, 0.1261, 0.4583, 0.09986, 0.4529, 0.09695, 0.4408, 0.1261, 0.4146, 0.1436, 0.4185, 0.1484, 0.4408, 0.1261, 0.4529, 0.09695, 0.447, 0.09515, 0.4408, 0.1261, 0.4185, 0.1484, 0.4233, 0.1523, 0.4408, 0.1261, 0.447, 0.09515, 0.4408, 0.09455, 0.4408, 0.1261, 0.4233, 0.1523, 0.4288, 0.1552, 0.4408, 0.1261, 0.4408, 0.09455, 0.4347, 0.09515, 0.4408, 0.1261, 0.4288, 0.1552, 0.4347, 0.157, 0.4408, 0.1261, 0.4347, 0.09515, 0.4288, 0.09695, 0.4408, 0.1261, 0.4347, 0.157, 0.4408, 0.1576, 0.4408, 0.1261, 0.4288, 0.09695, 0.4233, 0.09986, 0.4408, 0.1261, 0.356, 0.2016, 0.356, -0.000366, 0.292, -0.000366, 0.292, 0.1265, 0.356, 0.001184, 0.356, 0.001184, 0.292, 0.001184, 0.292, 0.001184, 0.356, -0.000366, 0.356, 0.2016, 0.292, 0.1265, 0.292, -0.000366, 0.356, 0.2031, 0.356, 0.2031, 0.292, 0.1281, 0.292, 0.1281, 0.292, 0.001184, 0.292, 0.1281, 0.292, 0.1281, 0.292, 0.001184, 0.3545, 0.2016, 0.2904, 0.1265, 0.2904, -0.0003659, 0.3545, -0.000366, 0.3545, 0.001184, 0.2904, 0.001184, 0.2904, 0.001184, 0.3545, 0.001184, 0.3545, -0.000366, 0.2904, -0.0003659, 0.2904, 0.1265, 0.3545, 0.2016, 0.3545, 0.2031, 0.2904, 0.1281, 0.2904, 0.1281, 0.3545, 0.2031, 0.2904, 0.001184, 0.2904, 0.001184, 0.2904, 0.1281, 0.2904, 0.1281, 0.3547, 0.2016, 0.3547, -0.0003672, 0.2907, -0.0003672, 0.2907, 0.1265, 0.3547, -0.0003672, 0.3547, -0.0003672, 0.2907, -0.0003672, 0.2907, -0.0003672, 0.3547, -0.0003672, 0.3547, 0.2016, 0.2907, 0.1265, 0.2907, -0.0003672, 0.3547, 0.2016, 0.3547, 0.2016, 0.2907, 0.1265, 0.2907, 0.1265, 0.2907, -0.0003672, 0.2907, 0.1265, 0.2907, 0.1265, 0.2907, -0.0003672, 0.3557, 0.2016, 0.2917, 0.1265, 0.2917, -0.0003672, 0.3557, -0.0003672, 0.3557, -0.0003672, 0.2917, -0.0003672, 0.2917, -0.0003672, 0.3557, -0.0003672, 0.3557, -0.0003672, 0.2917, -0.0003672, 0.2917, 0.1265, 0.3557, 0.2016, 0.3557, 0.2016, 0.2917, 0.1265, 0.2917, 0.1265, 0.3557, 0.2016, 0.2917, -0.0003672, 0.2917, -0.0003672, 0.2917, 0.1265, 0.2917, 0.1265, 0.5541, 0.3986, 0.3695, 0.6331, 0.3695, 0.6331, 0.5541, 0.3986, 1.018, 0.6162, 1.018, 0.6162, 0.9919, 0.641, 0.9919, 0.641, 0.3695, 0.6331, 0.3695, 0.6331, 0.9919, 0.641, 0.9919, 0.641, 0.3695, 0.6331, 0.9919, 0.641, 1.018, 0.6162, 0.5541, 0.3986, 1.018, 0.6162, 0.9919, 0.641, 0.3695, 0.6331, 0.5541, 0.3986, 0.5561, 0.3943, 0.5561, 0.3943, 0.3715, 0.6288, 0.3715, 0.6288, 1.02, 0.6119, 0.994, 0.6367, 0.994, 0.6367, 1.02, 0.6119, 0.3715, 0.6288, 0.994, 0.6367, 0.994, 0.6367, 0.3715, 0.6288, 0.3715, 0.6288, 0.5561, 0.3943, 1.02, 0.6119, 0.994, 0.6367, 1.02, 0.6119, 0.5561, 0.3943, 0.3715, 0.6288, 0.994, 0.6367, 0.5434, 0.3867, 0.3589, 0.6212, 0.3589, 0.6212, 0.5434, 0.3867, 1.008, 0.6044, 1.008, 0.6044, 0.9813, 0.6291, 0.9813, 0.6291, 0.3589, 0.6212, 0.3589, 0.6212, 0.9813, 0.6291, 0.9813, 0.6291, 0.3589, 0.6212, 0.9813, 0.6291, 1.008, 0.6044, 0.5434, 0.3867, 1.008, 0.6044, 0.9813, 0.6291, 0.3589, 0.6212, 0.5434, 0.3867, 0.5402, 0.3937, 0.5402, 0.3937, 0.3556, 0.6282, 0.3556, 0.6282, 1.005, 0.6113, 0.978, 0.6361, 0.978, 0.6361, 1.005, 0.6113, 0.3556, 0.6282, 0.978, 0.6361, 0.978, 0.6361, 0.3556, 0.6282, 0.3556, 0.6282, 0.5402, 0.3937, 1.005, 0.6113, 0.978, 0.6361, 1.005, 0.6113, 0.5402, 0.3937, 0.3556, 0.6282, 0.978, 0.6361, 0.0988, 0.7178, 0.0988, 0.4791, 0.1001, 0.4791, 0.1001, 0.7178, 0.09745, 0.7178, 0.09745, 0.4791, 0.0988, 0.4791, 0.0988, 0.7178, 0.0961, 0.7178, 0.0961, 0.4791, 0.09745, 0.4791, 0.09745, 0.7178, 0.09475, 0.7178, 0.09475, 0.4791, 0.0961, 0.4791, 0.0961, 0.7178, 0.0934, 0.7178, 0.0934, 0.4791, 0.09475, 0.4791, 0.09475, 0.7178, 0.09206, 0.7178, 0.09206, 0.4791, 0.0934, 0.4791, 0.0934, 0.7178, 0.09071, 0.7178, 0.09071, 0.4791, 0.09206, 0.4791, 0.09206, 0.7178, 0.08936, 0.7178, 0.08936, 0.4791, 0.09071, 0.4791, 0.09071, 0.7178, 0.08801, 0.7178, 0.08801, 0.4791, 0.08936, 0.4791, 0.08936, 0.7178, 0.08666, 0.7178, 0.08666, 0.4791, 0.08801, 0.4791, 0.08801, 0.7178, 0.08531, 0.7178, 0.08531, 0.4791, 0.08666, 0.4791, 0.08666, 0.7178, 0.08396, 0.7178, 0.08396, 0.4791, 0.08531, 0.4791, 0.08531, 0.7178, 0.08261, 0.7178, 0.08261, 0.4791, 0.08396, 0.4791, 0.08396, 0.7178, 0.08127, 0.7178, 0.08127, 0.4791, 0.08261, 0.4791, 0.08261, 0.7178, 0.07992, 0.7178, 0.07992, 0.4791, 0.08127, 0.4791, 0.08127, 0.7178, 0.07857, 0.7178, 0.07857, 0.4791, 0.07992, 0.4791, 0.07992, 0.7178, 0.07722, 0.7178, 0.07722, 0.4791, 0.07857, 0.4791, 0.07857, 0.7178, 0.07587, 0.7178, 0.07587, 0.4791, 0.07722, 0.4791, 0.07722, 0.7178, 0.07452, 0.7178, 0.07452, 0.4791, 0.07587, 0.4791, 0.07587, 0.7178, 0.07317, 0.7178, 0.07317, 0.4791, 0.07452, 0.4791, 0.07452, 0.7178, 0.07182, 0.7178, 0.07182, 0.4791, 0.07317, 0.4791, 0.07317, 0.7178, 0.07048, 0.7178, 0.07048, 0.4791, 0.07182, 0.4791, 0.07182, 0.7178, 0.06913, 0.7178, 0.06913, 0.4791, 0.07048, 0.4791, 0.07048, 0.7178, 0.06778, 0.7178, 0.06778, 0.4791, 0.06913, 0.4791, 0.06913, 0.7178, 0.06643, 0.7178, 0.06643, 0.4791, 0.06778, 0.4791, 0.06778, 0.7178, 0.06508, 0.7178, 0.06508, 0.4791, 0.06643, 0.4791, 0.06643, 0.7178, 0.06373, 0.7178, 0.06373, 0.4791, 0.06508, 0.4791, 0.06508, 0.7178, 0.06238, 0.7178, 0.06238, 0.4791, 0.06373, 0.4791, 0.06373, 0.7178, 0.06103, 0.7178, 0.06103, 0.4791, 0.06238, 0.4791, 0.06238, 0.7178, 0.05968, 0.7178, 0.05968, 0.4791, 0.06103, 0.4791, 0.06103, 0.7178, 0.05834, 0.7178, 0.05834, 0.4791, 0.05968, 0.4791, 0.05968, 0.7178, 0.05699, 0.7178, 0.05699, 0.4791, 0.05834, 0.4791, 0.05834, 0.7178, 0.05699, 0.8044, 0.05699, 0.7178, 0.05834, 0.7178, 0.05834, 0.8044, 0.05834, 0.8044, 0.05834, 0.7178, 0.05968, 0.7178, 0.05968, 0.8044, 0.05968, 0.8044, 0.05968, 0.7178, 0.06103, 0.7178, 0.06103, 0.8044, 0.06103, 0.8044, 0.06103, 0.7178, 0.06238, 0.7178, 0.06238, 0.8044, 0.06238, 0.8044, 0.06238, 0.7178, 0.06373, 0.7178, 0.06373, 0.8044, 0.06373, 0.8044, 0.06373, 0.7178, 0.06508, 0.7178, 0.06508, 0.8044, 0.06508, 0.8044, 0.06508, 0.7178, 0.06643, 0.7178, 0.06643, 0.8044, 0.06643, 0.8044, 0.06643, 0.7178, 0.06778, 0.7178, 0.06778, 0.8044, 0.06778, 0.8044, 0.06778, 0.7178, 0.06913, 0.7178, 0.06913, 0.8044, 0.06913, 0.8044, 0.06913, 0.7178, 0.07048, 0.7178, 0.07048, 0.8044, 0.07048, 0.8044, 0.07048, 0.7178, 0.07182, 0.7178, 0.07182, 0.8044, 0.07182, 0.8044, 0.07182, 0.7178, 0.07317, 0.7178, 0.07317, 0.8044, 0.07317, 0.8044, 0.07317, 0.7178, 0.07452, 0.7178, 0.07452, 0.8044, 0.07452, 0.8044, 0.07452, 0.7178, 0.07587, 0.7178, 0.07587, 0.8044, 0.07587, 0.8044, 0.07587, 0.7178, 0.07722, 0.7178, 0.07722, 0.8044, 0.07722, 0.8044, 0.07722, 0.7178, 0.07857, 0.7178, 0.07857, 0.8044, 0.07857, 0.8044, 0.07857, 0.7178, 0.07992, 0.7178, 0.07992, 0.8044, 0.07992, 0.8044, 0.07992, 0.7178, 0.08127, 0.7178, 0.08127, 0.8044, 0.08127, 0.8044, 0.08127, 0.7178, 0.08261, 0.7178, 0.08261, 0.8044, 0.08261, 0.8044, 0.08261, 0.7178, 0.08396, 0.7178, 0.08396, 0.8044, 0.08396, 0.8044, 0.08396, 0.7178, 0.08531, 0.7178, 0.08531, 0.8044, 0.08531, 0.8044, 0.08531, 0.7178, 0.08666, 0.7178, 0.08666, 0.8044, 0.08666, 0.8044, 0.08666, 0.7178, 0.08801, 0.7178, 0.08801, 0.8044, 0.08801, 0.8044, 0.08801, 0.7178, 0.08936, 0.7178, 0.08936, 0.8044, 0.08936, 0.8044, 0.08936, 0.7178, 0.09071, 0.7178, 0.09071, 0.8044, 0.09071, 0.8044, 0.09071, 0.7178, 0.09206, 0.7178, 0.09206, 0.8044, 0.09206, 0.8044, 0.09206, 0.7178, 0.0934, 0.7178, 0.0934, 0.8044, 0.0934, 0.8044, 0.0934, 0.7178, 0.09475, 0.7178, 0.09475, 0.8044, 0.09475, 0.8044, 0.09475, 0.7178, 0.0961, 0.7178, 0.0961, 0.8044, 0.0961, 0.8044, 0.0961, 0.7178, 0.09745, 0.7178, 0.09745, 0.8044, 0.09745, 0.8044, 0.09745, 0.7178, 0.0988, 0.7178, 0.0988, 0.8044, 0.0988, 0.8044, 0.0988, 0.7178, 0.1001, 0.7178, 0.1001, 0.8044, 0.0988, 0.9564, 0.0988, 0.8371, 0.1001, 0.8371, 0.1001, 0.9564, 0.09745, 0.9564, 0.09745, 0.8371, 0.0988, 0.8371, 0.0988, 0.9564, 0.0961, 0.9564, 0.0961, 0.8371, 0.09745, 0.8371, 0.09745, 0.9564, 0.09475, 0.9564, 0.09475, 0.8371, 0.0961, 0.8371, 0.0961, 0.9564, 0.0934, 0.9564, 0.0934, 0.8371, 0.09475, 0.8371, 0.09475, 0.9564, 0.09206, 0.9564, 0.09206, 0.8371, 0.0934, 0.8371, 0.0934, 0.9564, 0.09071, 0.9564, 0.09071, 0.8371, 0.09206, 0.8371, 0.09206, 0.9564, 0.08936, 0.9564, 0.08936, 0.8371, 0.09071, 0.8371, 0.09071, 0.9564, 0.08801, 0.9564, 0.08801, 0.8371, 0.08936, 0.8371, 0.08936, 0.9564, 0.08666, 0.9564, 0.08666, 0.8371, 0.08801, 0.8371, 0.08801, 0.9564, 0.08531, 0.9564, 0.08531, 0.8371, 0.08666, 0.8371, 0.08666, 0.9564, 0.08396, 0.9564, 0.08396, 0.8371, 0.08531, 0.8371, 0.08531, 0.9564, 0.08261, 0.9564, 0.08261, 0.8371, 0.08396, 0.8371, 0.08396, 0.9564, 0.08127, 0.9564, 0.08127, 0.8371, 0.08261, 0.8371, 0.08261, 0.9564, 0.07992, 0.9564, 0.07992, 0.8371, 0.08127, 0.8371, 0.08127, 0.9564, 0.07857, 0.9564, 0.07857, 0.8371, 0.07992, 0.8371, 0.07992, 0.9564, 0.07722, 0.9564, 0.07722, 0.8371, 0.07857, 0.8371, 0.07857, 0.9564, 0.07587, 0.9564, 0.07587, 0.8371, 0.07722, 0.8371, 0.07722, 0.9564, 0.07452, 0.9564, 0.07452, 0.8371, 0.07587, 0.8371, 0.07587, 0.9564, 0.07317, 0.9564, 0.07317, 0.8371, 0.07452, 0.8371, 0.07452, 0.9564, 0.07182, 0.9564, 0.07182, 0.8371, 0.07317, 0.8371, 0.07317, 0.9564, 0.07048, 0.9564, 0.07048, 0.8371, 0.07182, 0.8371, 0.07182, 0.9564, 0.06913, 0.9564, 0.06913, 0.8371, 0.07048, 0.8371, 0.07048, 0.9564, 0.06778, 0.9564, 0.06778, 0.8371, 0.06913, 0.8371, 0.06913, 0.9564, 0.06643, 0.9564, 0.06643, 0.8371, 0.06778, 0.8371, 0.06778, 0.9564, 0.06508, 0.9564, 0.06508, 0.8371, 0.06643, 0.8371, 0.06643, 0.9564, 0.06373, 0.9564, 0.06373, 0.8371, 0.06508, 0.8371, 0.06508, 0.9564, 0.06238, 0.9564, 0.06238, 0.8371, 0.06373, 0.8371, 0.06373, 0.9564, 0.06103, 0.9564, 0.06103, 0.8371, 0.06238, 0.8371, 0.06238, 0.9564, 0.05969, 0.9564, 0.05968, 0.8371, 0.06103, 0.8371, 0.06103, 0.9564, 0.05834, 0.9564, 0.05834, 0.8371, 0.05968, 0.8371, 0.05969, 0.9564, 0.05699, 0.9564, 0.05699, 0.8371, 0.05834, 0.8371, 0.05834, 0.9564, 0.0988, 0.8371, 0.0988, 0.8049, 0.1001, 0.8049, 0.1001, 0.8371, 0.09745, 0.8371, 0.09745, 0.8049, 0.0988, 0.8049, 0.0988, 0.8371, 0.0961, 0.8371, 0.0961, 0.8049, 0.09745, 0.8049, 0.09745, 0.8371, 0.09475, 0.8371, 0.09475, 0.8049, 0.0961, 0.8049, 0.0961, 0.8371, 0.0934, 0.8371, 0.0934, 0.8049, 0.09475, 0.8049, 0.09475, 0.8371, 0.09206, 0.8371, 0.09206, 0.8049, 0.0934, 0.8049, 0.0934, 0.8371, 0.09071, 0.8371, 0.09071, 0.8049, 0.09206, 0.8049, 0.09206, 0.8371, 0.08936, 0.8371, 0.08936, 0.8049, 0.09071, 0.8049, 0.09071, 0.8371, 0.08801, 0.8371, 0.08801, 0.8049, 0.08936, 0.8049, 0.08936, 0.8371, 0.08666, 0.8371, 0.08666, 0.8049, 0.08801, 0.8049, 0.08801, 0.8371, 0.08531, 0.8371, 0.08531, 0.8049, 0.08666, 0.8049, 0.08666, 0.8371, 0.08396, 0.8371, 0.08396, 0.8049, 0.08531, 0.8049, 0.08531, 0.8371, 0.08261, 0.8371, 0.08261, 0.8049, 0.08396, 0.8049, 0.08396, 0.8371, 0.08127, 0.8371, 0.08127, 0.8049, 0.08261, 0.8049, 0.08261, 0.8371, 0.07992, 0.8371, 0.07992, 0.8049, 0.08127, 0.8049, 0.08127, 0.8371, 0.07857, 0.8371, 0.07857, 0.8049, 0.07992, 0.8049, 0.07992, 0.8371, 0.07722, 0.8371, 0.07722, 0.8049, 0.07857, 0.8049, 0.07857, 0.8371, 0.07587, 0.8371, 0.07587, 0.8049, 0.07722, 0.8049, 0.07722, 0.8371, 0.07452, 0.8371, 0.07452, 0.8049, 0.07587, 0.8049, 0.07587, 0.8371, 0.07317, 0.8371, 0.07317, 0.8049, 0.07452, 0.8049, 0.07452, 0.8371, 0.07182, 0.8371, 0.07182, 0.8049, 0.07317, 0.8049, 0.07317, 0.8371, 0.07048, 0.8371, 0.07048, 0.8049, 0.07182, 0.8049, 0.07182, 0.8371, 0.06913, 0.8371, 0.06913, 0.8049, 0.07048, 0.8049, 0.07048, 0.8371, 0.06778, 0.8371, 0.06778, 0.8049, 0.06913, 0.8049, 0.06913, 0.8371, 0.06643, 0.8371, 0.06643, 0.8049, 0.06778, 0.8049, 0.06778, 0.8371, 0.06508, 0.8371, 0.06508, 0.8049, 0.06643, 0.8049, 0.06643, 0.8371, 0.06373, 0.8371, 0.06373, 0.8049, 0.06508, 0.8049, 0.06508, 0.8371, 0.06238, 0.8371, 0.06238, 0.8049, 0.06373, 0.8049, 0.06373, 0.8371, 0.06103, 0.8371, 0.06103, 0.8049, 0.06238, 0.8049, 0.06238, 0.8371, 0.05968, 0.8371, 0.05968, 0.8049, 0.06103, 0.8049, 0.06103, 0.8371, 0.05834, 0.8371, 0.05834, 0.8049, 0.05968, 0.8049, 0.05968, 0.8371, 0.05699, 0.8371, 0.05699, 0.8049, 0.05834, 0.8049, 0.05834, 0.8371, 0.9429, 0.8261, 0.9429, 0.6412, 0.9866, 0.6412, 0.9866, 0.8261, 0.8991, 0.8261, 0.8991, 0.6412, 0.9429, 0.6412, 0.9429, 0.8261, 0.9434, 0.8261, 0.9434, 0.6412, 0.9871, 0.6412, 0.9871, 0.8261, 0.9435, 0.8256, 0.9435, 0.6408, 0.9886, 0.6408, 0.9886, 0.8256, 0.8984, 0.8256, 0.8984, 0.6408, 0.9435, 0.6408, 0.9435, 0.8256, 0.9396, 0.8261, 0.9396, 0.6412, 0.9833, 0.6412, 0.9833, 0.8261, 0.8959, 0.8261, 0.8959, 0.6412, 0.9396, 0.6412, 0.9396, 0.8261, 0.9401, 0.8261, 0.9401, 0.6412, 0.9838, 0.6412, 0.9838, 0.8261, 0.8964, 0.8261, 0.8964, 0.6412, 0.9401, 0.6412, 0.9401, 0.8261, 0.9406, 0.8261, 0.9406, 0.6412, 0.9844, 0.6412, 0.9844, 0.8261, 0.8969, 0.8261, 0.8969, 0.6412, 0.9406, 0.6412, 0.9406, 0.8261, 0.9424, 0.8255, 0.9424, 0.6402, 0.9869, 0.6402, 0.9869, 0.8255, 0.8979, 0.8255, 0.8979, 0.6402, 0.9424, 0.6402, 0.9424, 0.8255, 0.9415, 0.8261, 0.9415, 0.6412, 0.9853, 0.6412, 0.9853, 0.8261, 0.8978, 0.8261, 0.8978, 0.6412, 0.9415, 0.6412, 0.9415, 0.8261, 0.942, 0.8261, 0.942, 0.6412, 0.9858, 0.6412, 0.9858, 0.8261, 0.8983, 0.8261, 0.8983, 0.6412, 0.942, 0.6412, 0.942, 0.8261, 0.9426, 0.8261, 0.9426, 0.6412, 0.9863, 0.6412, 0.9863, 0.8261, 0.8988, 0.8261, 0.8988, 0.6412, 0.9426, 0.6412, 0.9426, 0.8261, 0.9433, 0.8255, 0.9433, 0.6402, 0.9878, 0.6402, 0.9878, 0.8255, 0.8987, 0.8255, 0.8987, 0.6402, 0.9433, 0.6402, 0.9433, 0.8255, 0.9363, 0.8261, 0.9363, 0.6412, 0.98, 0.6412, 0.98, 0.8261, 0.8926, 0.8261, 0.8926, 0.6412, 0.9363, 0.6412, 0.9363, 0.8261, 0.9368, 0.8261, 0.9368, 0.6412, 0.9805, 0.6412, 0.9805, 0.8261, 0.8931, 0.8261, 0.8931, 0.6412, 0.9368, 0.6412, 0.9368, 0.8261, 0.9373, 0.8261, 0.9373, 0.6412, 0.981, 0.6412, 0.9811, 0.8261, 0.8936, 0.8261, 0.8936, 0.6412, 0.9373, 0.6412, 0.9373, 0.8261, 0.9339, 0.8264, 0.9339, 0.6411, 0.9784, 0.6411, 0.9784, 0.8264, 0.8894, 0.8264, 0.8894, 0.6411, 0.9339, 0.6411, 0.9339, 0.8264, 0.8898, 0.8261, 0.8898, 0.6412, 0.9335, 0.6412, 0.9335, 0.8261, 0.934, 0.8261, 0.934, 0.6412, 0.9778, 0.6412, 0.9778, 0.8261, 0.8903, 0.8261, 0.8903, 0.6412, 0.934, 0.6412, 0.934, 0.8261, 0.884, 0.8269, 0.884, 0.6412, 0.9336, 0.6412, 0.9336, 0.8269, 0.9336, 0.8269, 0.9336, 0.6412, 0.9832, 0.6412, 0.9832, 0.8269, 0.8835, 0.8269, 0.8835, 0.6412, 0.9331, 0.6412, 0.9331, 0.8269, 0.8911, 0.8259, 0.891, 0.6406, 0.9356, 0.6406, 0.9356, 0.8259, 0.9356, 0.8259, 0.9356, 0.6406, 0.9801, 0.6406, 0.9801, 0.8259, 0.8877, 0.8269, 0.8877, 0.6412, 0.9373, 0.6412, 0.9373, 0.8269, 0.9373, 0.8269, 0.9373, 0.6412, 0.9869, 0.6412, 0.9869, 0.8269, 0.8873, 0.8269, 0.8873, 0.6412, 0.9369, 0.6412, 0.9369, 0.8269, 0.9369, 0.8269, 0.9369, 0.6412, 0.9864, 0.6412, 0.9864, 0.8269, 0.8868, 0.8269, 0.8868, 0.6412, 0.9364, 0.6412, 0.9364, 0.8269, 0.9364, 0.8269, 0.9364, 0.6412, 0.986, 0.6412, 0.986, 0.8269, 0.8902, 0.8259, 0.8902, 0.6406, 0.9347, 0.6406, 0.9347, 0.8259, 0.9347, 0.8259, 0.9347, 0.6406, 0.9793, 0.6406, 0.9793, 0.8259, 0.8937, 0.8269, 0.8937, 0.6412, 0.9433, 0.6412, 0.9433, 0.8269, 0.9433, 0.8269, 0.9433, 0.6412, 0.9929, 0.6412, 0.9929, 0.8269, 0.8932, 0.8269, 0.8932, 0.6412, 0.9428, 0.6412, 0.9428, 0.8269, 0.9428, 0.8269, 0.9428, 0.6412, 0.9924, 0.6412, 0.9924, 0.8269, 0.8927, 0.8269, 0.8927, 0.6412, 0.9423, 0.6412, 0.9423, 0.8269, 0.9423, 0.8269, 0.9423, 0.6412, 0.9919, 0.6412, 0.9919, 0.8269, 0.8894, 0.8259, 0.8894, 0.6406, 0.9339, 0.6406, 0.9339, 0.8259, 0.9339, 0.8259, 0.9339, 0.6406, 0.9784, 0.6406, 0.9784, 0.8259, 0.8915, 0.8269, 0.8915, 0.6412, 0.9411, 0.6412, 0.9411, 0.8269, 0.9411, 0.8269, 0.9411, 0.6412, 0.9907, 0.6412, 0.9907, 0.8269, 0.891, 0.8269, 0.891, 0.6412, 0.9406, 0.6412, 0.9406, 0.8269, 0.9406, 0.8269, 0.9406, 0.6412, 0.9902, 0.6412, 0.9902, 0.8269, 0.8905, 0.8269, 0.8905, 0.6412, 0.9401, 0.6412, 0.9401, 0.8269, 0.9401, 0.8269, 0.9401, 0.6412, 0.9897, 0.6412, 0.9897, 0.8269, 0.8899, 0.8256, 0.8899, 0.6407, 0.935, 0.6407, 0.935, 0.8256, 0.935, 0.8256, 0.935, 0.6407, 0.9801, 0.6407, 0.9801, 0.8256, 0.9443, 0.8269, 0.9443, 0.6412, 0.9939, 0.6412, 0.9939, 0.8269, 0.8943, 0.8269, 0.8943, 0.6412, 0.9439, 0.6412, 0.9439, 0.8269, 0.9439, 0.8269, 0.9439, 0.6412, 0.9934, 0.6412, 0.9934, 0.8269])
me_cylinder.materials.append(mat_mim_72)
me_cylinder.use_remesh_preserve_volume = False
me_cylinder.use_remesh_preserve_attributes = False
me_cylinder.use_mirror_vertex_groups = False
me_cylinder.update()

# ---- objects
ob_aim_9d = bpy.data.objects.new('AIM-9D', me_cylinder)

# ---- transforms, parenting, visibility, modifiers, constraints
ob_aim_9d.location = (0.0, 0.0, 0.0)
ob_aim_9d.rotation_euler = (0.0, 0.0, 0.7854)
ob_aim_9d.scale = (-0.07095, -0.07095, -0.07095)
ob_aim_9d.lineart.crease_threshold = 0.0

# ---- collection membership
col_collection.objects.link(ob_aim_9d)

# ---- scene / render settings (as saved in the file)
scene.frame_start = 1; scene.frame_end = 250; scene.frame_set(1)
scene.render.engine = 'BLENDER_EEVEE_NEXT'
scene.cycles.use_denoising = False
scene.cycles.samples = 128
scene.cycles.sampling_pattern = 'TABULATED_SOBOL'
scene.cycles.use_adaptive_sampling = False
scene.cycles.use_light_tree = False
scene.view_settings.view_transform = 'Filmic'
bpy.context.view_layer.update()

# ---- added for rendering (the .blend has no active camera and no usable light): camera, sun
cam_auto = bpy.data.cameras.new('AutoCamera')
cam_auto.lens = 50.0
cam_auto.sensor_width = 36.0
cam_auto.clip_end = 1000.0
ob_auto_camera = bpy.data.objects.new('AutoCamera', cam_auto)
scene.collection.objects.link(ob_auto_camera)
ob_auto_camera.location = (2.84835, -3.41803, 2.33542)
ob_auto_camera.rotation_euler = (1.09748, -7.21219e-08, 0.694738)
scene.camera = ob_auto_camera
light_auto_sun = bpy.data.lights.new('AutoSun', 'SUN')
light_auto_sun.energy = 3.0
light_auto_sun.angle = 0.0523599
ob_auto_sun = bpy.data.objects.new('AutoSun', light_auto_sun)
scene.collection.objects.link(ob_auto_sun)
ob_auto_sun.rotation_euler = (0.872665, 0.174533, 0.523599)
bpy.context.view_layer.update()
